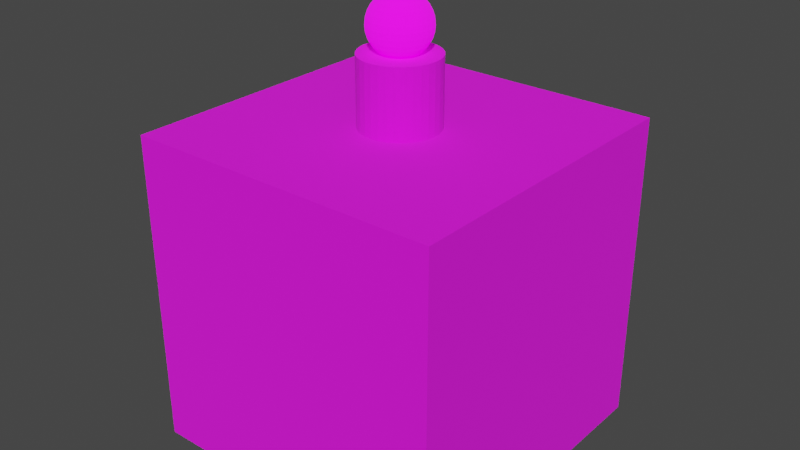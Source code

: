 # Source: Cake.blend  (saved by Blender 2.92.15; exported with 4.5.12 LTS)
import bpy
from mathutils import Matrix  # noqa: F401  (used for matrix-valued properties, if any)

bpy.ops.wm.read_factory_settings(use_empty=True)
scene = bpy.context.scene
scene.name = 'Scene'

# ---- collections
col_collection = bpy.data.collections.new('Collection'); scene.collection.children.link(col_collection)

# ---- images (referenced by path relative to the original .blend; pixels are not part of the script)
import os
ASSET_DIR = os.environ.get("B2B_ASSET_DIR", "")  # directory of the original .blend (textures are referenced by path, not embedded)
HERE = os.path.dirname(os.path.abspath(__file__))  # packed textures are extracted next to this script under _unpacked/

def load_image(name, relpath, width, height, colorspace="sRGB"):
    """Load a texture the original file referenced (path relative to the .blend, or extracted next to this script)."""
    p = next((c for c in (os.path.join(HERE, relpath), os.path.join(ASSET_DIR, relpath)) if relpath and os.path.exists(c)), "")
    if p:
        img = bpy.data.images.load(p, check_existing=True)
        img.name = name
    else:  # same state as the original file: an image datablock whose file is absent (Cycles renders it pink)
        img = bpy.data.images.new(name, width, height)
        img.source = "FILE"
        img.filepath = "//" + (relpath or name)
    img.colorspace_settings.name = colorspace
    return img
img_colors_png = load_image('Colors.png', 'Colors.png', 1024, 1024, 'sRGB')

# ---- materials (node trees are filled in below, after node groups)
mat_colors = bpy.data.materials.new('Colors')
mat_colors.alpha_threshold = 0.0
mat_colors.line_color = (0.0, 0.0, 0.0, 1.0)
mat_colorsemissive = bpy.data.materials.new('ColorsEmissive')

# ---- material node trees
mat_colors.use_nodes = True; mat_colors.node_tree.nodes.clear()
_N = mat_colors.node_tree.nodes; _L = mat_colors.node_tree.links
n0 = _N.new('ShaderNodeOutputMaterial'); n0.name = 'Material Output'; n0.location = (300, 300)
n1 = _N.new('ShaderNodeBsdfPrincipled'); n1.name = 'Principled BSDF'; n1.location = (10, 300)
n1.distribution = 'GGX'
n1.subsurface_method = 'BURLEY'
n1.inputs[2].default_value = 1.0
n1.inputs[3].default_value = 1.45
n1.inputs[27].default_value = (0.0, 0.0, 0.0, 1.0)
n1.inputs[28].default_value = 1.0
n2 = _N.new('ShaderNodeTexImage'); n2.name = 'Image Texture'; n2.location = (-280, 275)
n2.image = img_colors_png
_L.new(n1.outputs[0], n0.inputs[0])
_L.new(n2.outputs[0], n1.inputs[0])
n0.is_active_output = True
mat_colorsemissive.use_nodes = True; mat_colorsemissive.node_tree.nodes.clear()
_N = mat_colorsemissive.node_tree.nodes; _L = mat_colorsemissive.node_tree.links
n0 = _N.new('ShaderNodeBsdfPrincipled'); n0.name = 'Principled BSDF'; n0.location = (10, 300)
n0.distribution = 'GGX'
n0.subsurface_method = 'BURLEY'
n0.inputs[2].default_value = 1.0
n0.inputs[3].default_value = 1.45
n0.inputs[28].default_value = 1.0
n1 = _N.new('ShaderNodeOutputMaterial'); n1.name = 'Material Output'; n1.location = (300, 300)
n2 = _N.new('ShaderNodeTexImage'); n2.name = 'Image Texture'; n2.location = (-280, -150)
n2.image = img_colors_png
n3 = _N.new('ShaderNodeTexImage'); n3.name = 'Image Texture.001'; n3.location = (-280, 275)
n3.image = img_colors_png
_L.new(n0.outputs[0], n1.inputs[0])
_L.new(n2.outputs[0], n0.inputs[27])
_L.new(n3.outputs[0], n0.inputs[0])
n1.is_active_output = True

# ---- world
world_world = bpy.data.worlds.new('World'); scene.world = world_world
world_world.use_nodes = True; world_world.node_tree.nodes.clear()
_N = world_world.node_tree.nodes; _L = world_world.node_tree.links
n0 = _N.new('ShaderNodeOutputWorld'); n0.name = 'World Output'; n0.location = (300, 300)
n1 = _N.new('ShaderNodeBackground'); n1.name = 'Background'; n1.location = (10, 300)
n1.inputs[0].default_value = (0.05088, 0.05088, 0.05088, 1.0)
_L.new(n1.outputs[0], n0.inputs[0])
n0.is_active_output = True
world_world.color = (0.05088, 0.05088, 0.05088)
world_world.use_sun_shadow = False
world_world.sun_shadow_jitter_overblur = 0.0

# ---- meshes
me_cube = bpy.data.meshes.new('Cube')
me_cube.from_pydata([(0.5, 0.5, 0.5), (0.5, 0.5, -0.5), (0.5, -0.5, 0.5), (0.5, -0.5, -0.5), (-0.5, 0.5, 0.5), (-0.5, 0.5, -0.5), (-0.5, -0.5, 0.5), (-0.5, -0.5, -0.5), (0.5, 0.5, -0.2776), (-0.5, -0.5, -0.2776), (0.5, -0.5, -0.2776), (-0.5, 0.5, -0.2776), (3.25e-08, 0.1215, 0.4689), (3.25e-08, 0.1215, 0.7119), (0.02371, 0.1192, 0.4689), (0.02371, 0.1192, 0.7119), (0.0465, 0.1123, 0.4689), (0.0465, 0.1123, 0.7119), (0.06751, 0.101, 0.4689), (0.06751, 0.101, 0.7119), (0.08592, 0.08592, 0.4689), (0.08592, 0.08592, 0.7119), (0.101, 0.06751, 0.4689), (0.101, 0.06751, 0.7119), (0.1123, 0.0465, 0.4689), (0.1123, 0.0465, 0.7119), (0.1192, 0.02371, 0.4689), (0.1192, 0.02371, 0.7119), (0.1215, 1.199e-07, 0.4689), (0.1215, 1.199e-07, 0.7119), (0.1192, -0.02371, 0.4689), (0.1192, -0.02371, 0.7119), (0.1123, -0.0465, 0.4689), (0.1123, -0.0465, 0.7119), (0.101, -0.06751, 0.4689), (0.101, -0.06751, 0.7119), (0.08592, -0.08592, 0.4689), (0.08592, -0.08592, 0.7119), (0.06751, -0.101, 0.4689), (0.06751, -0.101, 0.7119), (0.0465, -0.1123, 0.4689), (0.0465, -0.1123, 0.7119), (0.02371, -0.1192, 0.4689), (0.02371, -0.1192, 0.7119), (-7.089e-09, -0.1215, 0.4689), (-7.089e-09, -0.1215, 0.7119), (-0.02371, -0.1192, 0.4689), (-0.02371, -0.1192, 0.7119), (-0.0465, -0.1123, 0.4689), (-0.0465, -0.1123, 0.7119), (-0.06751, -0.101, 0.4689), (-0.06751, -0.101, 0.7119), (-0.08592, -0.08592, 0.4689), (-0.08592, -0.08592, 0.7119), (-0.101, -0.06751, 0.4689), (-0.101, -0.06751, 0.7119), (-0.1123, -0.0465, 0.4689), (-0.1123, -0.0465, 0.7119), (-0.1192, -0.02371, 0.4689), (-0.1192, -0.02371, 0.7119), (-0.1215, 2.28e-07, 0.4689), (-0.1215, 2.28e-07, 0.7119), (-0.1192, 0.02371, 0.4689), (-0.1192, 0.02371, 0.7119), (-0.1123, 0.0465, 0.4689), (-0.1123, 0.0465, 0.7119), (-0.101, 0.06751, 0.4689), (-0.101, 0.06751, 0.7119), (-0.08592, 0.08592, 0.4689), (-0.08592, 0.08592, 0.7119), (-0.06751, 0.101, 0.4689), (-0.06751, 0.101, 0.7119), (-0.0465, 0.1123, 0.4689), (-0.0465, 0.1123, 0.7119), (-0.02371, 0.1192, 0.4689), (-0.02371, 0.1192, 0.7119), (4.257e-08, 0.01854, 0.8837), (4.257e-08, 0.03637, 0.8783), (4.257e-08, 0.05279, 0.8695), (4.257e-08, 0.06719, 0.8577), (4.257e-08, 0.07901, 0.8433), (4.257e-08, 0.08779, 0.8268), (4.257e-08, 0.0932, 0.809), (4.257e-08, 0.09503, 0.7905), (4.257e-08, 0.0932, 0.7719), (4.257e-08, 0.05279, 0.7114), (0.003617, 0.01818, 0.8837), (0.007095, 0.03567, 0.8783), (0.0103, 0.05178, 0.8695), (0.01311, 0.0659, 0.8577), (0.01541, 0.07749, 0.8433), (0.01713, 0.08611, 0.8268), (0.01818, 0.09141, 0.809), (0.01854, 0.0932, 0.7905), (0.01818, 0.09141, 0.7719), (0.01713, 0.08611, 0.7541), (0.01541, 0.07749, 0.7377), (0.01311, 0.0659, 0.7233), (0.0103, 0.05178, 0.7114), (0.007095, 0.03567, 0.7027), (0.003617, 0.01818, 0.6973), (0.007095, 0.01713, 0.8837), (0.01392, 0.0336, 0.8783), (0.0202, 0.04878, 0.8695), (0.02571, 0.06208, 0.8577), (0.03024, 0.073, 0.8433), (0.0336, 0.08111, 0.8268), (0.03567, 0.08611, 0.809), (0.03637, 0.08779, 0.7905), (0.03567, 0.08611, 0.7719), (0.0336, 0.08111, 0.7541), (0.03024, 0.073, 0.7377), (0.02571, 0.06208, 0.7233), (0.0202, 0.04878, 0.7114), (0.01392, 0.0336, 0.7027), (0.007095, 0.01713, 0.6973), (0.0103, 0.01541, 0.8837), (0.0202, 0.03024, 0.8783), (0.02933, 0.0439, 0.8695), (0.03733, 0.05587, 0.8577), (0.0439, 0.0657, 0.8433), (0.04878, 0.073, 0.8268), (0.05178, 0.07749, 0.809), (0.05279, 0.07901, 0.7905), (0.05178, 0.07749, 0.7719), (0.04878, 0.073, 0.7541), (0.0439, 0.0657, 0.7377), (0.03733, 0.05587, 0.7233), (0.02933, 0.0439, 0.7114), (0.0202, 0.03024, 0.7027), (0.0103, 0.01541, 0.6973), (0.01311, 0.01311, 0.8837), (0.02571, 0.02571, 0.8783), (0.03733, 0.03733, 0.8695), (0.04751, 0.04751, 0.8577), (0.05587, 0.05587, 0.8433), (0.06208, 0.06208, 0.8268), (0.0659, 0.0659, 0.809), (0.0672, 0.06719, 0.7905), (0.0659, 0.0659, 0.7719), (0.06208, 0.06208, 0.7541), (0.05587, 0.05587, 0.7377), (0.04751, 0.04751, 0.7233), (0.03733, 0.03733, 0.7114), (0.02571, 0.02571, 0.7027), (0.01311, 0.01311, 0.6973), (0.01541, 0.0103, 0.8837), (0.03024, 0.0202, 0.8783), (0.0439, 0.02933, 0.8695), (0.05587, 0.03733, 0.8577), (0.0657, 0.0439, 0.8433), (0.073, 0.04878, 0.8268), (0.07749, 0.05178, 0.809), (0.07901, 0.05279, 0.7905), (0.07749, 0.05178, 0.7719), (0.073, 0.04878, 0.7541), (0.0657, 0.0439, 0.7377), (0.05587, 0.03733, 0.7233), (0.0439, 0.02933, 0.7114), (0.03024, 0.0202, 0.7027), (0.01541, 0.0103, 0.6973), (0.01713, 0.007094, 0.8837), (0.0336, 0.01392, 0.8783), (0.04878, 0.0202, 0.8695), (0.06208, 0.02571, 0.8577), (0.073, 0.03024, 0.8433), (0.08111, 0.0336, 0.8268), (0.08611, 0.03567, 0.809), (0.08779, 0.03637, 0.7905), (0.08611, 0.03567, 0.7719), (0.08111, 0.0336, 0.7541), (0.073, 0.03024, 0.7377), (0.06208, 0.02571, 0.7233), (0.04878, 0.0202, 0.7114), (0.0336, 0.01392, 0.7027), (0.01713, 0.007094, 0.6973), (0.01818, 0.003617, 0.8837), (0.03567, 0.007094, 0.8783), (0.05178, 0.0103, 0.8695), (0.0659, 0.01311, 0.8577), (0.07749, 0.01541, 0.8433), (0.08611, 0.01713, 0.8268), (0.09141, 0.01818, 0.809), (0.0932, 0.01854, 0.7905), (0.09141, 0.01818, 0.7719), (0.08611, 0.01713, 0.7541), (0.07749, 0.01541, 0.7377), (0.0659, 0.01311, 0.7233), (0.05178, 0.0103, 0.7114), (0.03567, 0.007094, 0.7027), (0.01818, 0.003617, 0.6973), (0.01854, -1.126e-07, 0.8837), (0.03637, -1.119e-07, 0.8783), (0.05279, -1.112e-07, 0.8695), (0.0672, -1.119e-07, 0.8577), (0.07901, -1.133e-07, 0.8433), (0.08779, -1.076e-07, 0.8268), (0.0932, -1.19e-07, 0.809), (0.09503, -1.175e-07, 0.7905), (0.0932, -1.19e-07, 0.7719), (0.08779, -1.034e-07, 0.7541), (0.07901, -1.133e-07, 0.7377), (0.0672, -1.119e-07, 0.7233), (0.05279, -1.14e-07, 0.7114), (0.03637, -1.105e-07, 0.7027), (0.01854, -1.108e-07, 0.6973), (0.01818, -0.003617, 0.8837), (0.03567, -0.007095, 0.8783), (0.05178, -0.0103, 0.8695), (0.0659, -0.01311, 0.8577), (0.07749, -0.01541, 0.8433), (0.08611, -0.01713, 0.8268), (0.09141, -0.01818, 0.809), (0.0932, -0.01854, 0.7905), (0.09141, -0.01818, 0.7719), (0.08611, -0.01713, 0.7541), (0.07749, -0.01541, 0.7377), (0.0659, -0.01311, 0.7233), (0.05178, -0.0103, 0.7114), (0.03567, -0.007095, 0.7027), (0.01818, -0.003617, 0.6973), (0.01713, -0.007095, 0.8837), (0.0336, -0.01392, 0.8783), (0.04878, -0.0202, 0.8695), (0.06208, -0.02571, 0.8577), (0.073, -0.03024, 0.8433), (0.08111, -0.0336, 0.8268), (0.08611, -0.03567, 0.809), (0.08779, -0.03637, 0.7905), (0.08611, -0.03567, 0.7719), (0.08111, -0.0336, 0.7541), (0.073, -0.03024, 0.7377), (0.06208, -0.02571, 0.7233), (0.04878, -0.0202, 0.7114), (0.0336, -0.01392, 0.7027), (0.01713, -0.007095, 0.6973), (0.01541, -0.0103, 0.8837), (0.03024, -0.0202, 0.8783), (0.0439, -0.02933, 0.8695), (0.05587, -0.03733, 0.8577), (0.0657, -0.0439, 0.8433), (0.073, -0.04878, 0.8268), (0.07749, -0.05178, 0.809), (0.07901, -0.05279, 0.7905), (0.07749, -0.05178, 0.7719), (0.073, -0.04878, 0.7541), (0.0657, -0.0439, 0.7377), (0.05587, -0.03733, 0.7233), (0.0439, -0.02933, 0.7114), (0.03024, -0.0202, 0.7027), (0.01541, -0.0103, 0.6973), (0.01311, -0.01311, 0.8837), (0.02571, -0.02571, 0.8783), (0.03733, -0.03733, 0.8695), (0.04751, -0.04751, 0.8577), (0.05587, -0.05587, 0.8433), (0.06208, -0.06208, 0.8268), (0.0659, -0.0659, 0.809), (0.0672, -0.0672, 0.7905), (0.0659, -0.0659, 0.7719), (0.06208, -0.06208, 0.7541), (0.05587, -0.05587, 0.7377), (0.04751, -0.04751, 0.7233), (0.03733, -0.03733, 0.7114), (0.02571, -0.02571, 0.7027), (0.01311, -0.01311, 0.6973), (0.0103, -0.01541, 0.8837), (0.0202, -0.03024, 0.8783), (0.02933, -0.0439, 0.8695), (0.03733, -0.05587, 0.8577), (0.0439, -0.0657, 0.8433), (0.04878, -0.073, 0.8268), (0.05178, -0.07749, 0.809), (0.05279, -0.07901, 0.7905), (0.05178, -0.07749, 0.7719), (0.04878, -0.073, 0.7541), (0.0439, -0.0657, 0.7377), (0.03733, -0.05587, 0.7233), (0.02933, -0.0439, 0.7114), (0.0202, -0.03024, 0.7027), (0.0103, -0.01541, 0.6973), (4.257e-08, -1.125e-07, 0.6954), (0.007095, -0.01713, 0.8837), (0.01392, -0.0336, 0.8783), (0.0202, -0.04878, 0.8695), (0.02571, -0.06208, 0.8577), (0.03024, -0.073, 0.8433), (0.0336, -0.08111, 0.8268), (0.03567, -0.08611, 0.809), (0.03637, -0.08779, 0.7905), (0.03567, -0.08611, 0.7719), (0.0336, -0.08111, 0.7541), (0.03024, -0.073, 0.7377), (0.02571, -0.06208, 0.7233), (0.0202, -0.04878, 0.7114), (0.01392, -0.0336, 0.7027), (0.007095, -0.01713, 0.6973), (0.003617, -0.01818, 0.8837), (0.007095, -0.03567, 0.8783), (0.0103, -0.05178, 0.8695), (0.01311, -0.0659, 0.8577), (0.01541, -0.07749, 0.8433), (0.01713, -0.08611, 0.8268), (0.01818, -0.09141, 0.809), (0.01854, -0.0932, 0.7905), (0.01818, -0.09141, 0.7719), (0.01713, -0.08611, 0.7541), (0.01541, -0.07749, 0.7377), (0.01311, -0.0659, 0.7233), (0.0103, -0.05178, 0.7114), (0.007095, -0.03567, 0.7027), (0.003617, -0.01818, 0.6973), (4.188e-08, -0.01854, 0.8837), (4.649e-08, -0.03637, 0.8783), (4.507e-08, -0.05279, 0.8695), (4.011e-08, -0.0672, 0.8577), (3.445e-08, -0.07901, 0.8433), (4.861e-08, -0.08779, 0.8268), (3.445e-08, -0.0932, 0.809), (3.303e-08, -0.09503, 0.7905), (3.445e-08, -0.0932, 0.7719), (4.861e-08, -0.08779, 0.7541), (3.445e-08, -0.07901, 0.7377), (4.011e-08, -0.0672, 0.7233), (4.153e-08, -0.05279, 0.7114), (4.295e-08, -0.03637, 0.7027), (4.295e-08, -0.01854, 0.6973), (-0.003617, -0.01818, 0.8837), (-0.007095, -0.03567, 0.8783), (-0.0103, -0.05178, 0.8695), (-0.01311, -0.0659, 0.8577), (-0.01541, -0.07749, 0.8433), (-0.01713, -0.08611, 0.8268), (-0.01818, -0.09141, 0.809), (-0.01854, -0.0932, 0.7905), (-0.01818, -0.09141, 0.7719), (-0.01713, -0.08611, 0.7541), (-0.01541, -0.07749, 0.7377), (-0.01311, -0.0659, 0.7233), (-0.0103, -0.05178, 0.7114), (-0.007095, -0.03567, 0.7027), (-0.003617, -0.01818, 0.6973), (-0.007095, -0.01713, 0.8837), (-0.01392, -0.0336, 0.8783), (-0.0202, -0.04878, 0.8695), (-0.02571, -0.06208, 0.8577), (-0.03024, -0.073, 0.8433), (-0.0336, -0.08111, 0.8268), (-0.03567, -0.08611, 0.809), (-0.03637, -0.08779, 0.7905), (-0.03567, -0.08611, 0.7719), (-0.0336, -0.08111, 0.7541), (-0.03024, -0.073, 0.7377), (-0.02571, -0.06208, 0.7233), (-0.0202, -0.04878, 0.7114), (-0.01392, -0.0336, 0.7027), (-0.007095, -0.01713, 0.6973), (-0.0103, -0.01541, 0.8837), (-0.0202, -0.03024, 0.8783), (-0.02933, -0.0439, 0.8695), (-0.03733, -0.05587, 0.8577), (-0.0439, -0.0657, 0.8433), (-0.04878, -0.073, 0.8268), (-0.05178, -0.07749, 0.809), (-0.05279, -0.07901, 0.7905), (-0.05178, -0.07749, 0.7719), (-0.04878, -0.073, 0.7541), (-0.0439, -0.0657, 0.7377), (-0.03733, -0.05587, 0.7233), (-0.02933, -0.0439, 0.7114), (-0.0202, -0.03024, 0.7027), (-0.0103, -0.01541, 0.6973), (2.067e-08, -1.344e-07, 0.8855), (-0.01311, -0.01311, 0.8837), (-0.02571, -0.02571, 0.8783), (-0.03733, -0.03733, 0.8695), (-0.04751, -0.04751, 0.8577), (-0.05587, -0.05587, 0.8433), (-0.06208, -0.06208, 0.8268), (-0.0659, -0.0659, 0.809), (-0.0672, -0.0672, 0.7905), (-0.0659, -0.0659, 0.7719), (-0.06208, -0.06208, 0.7541), (-0.05587, -0.05587, 0.7377), (-0.04751, -0.04751, 0.7233), (-0.03733, -0.03733, 0.7114), (-0.02571, -0.02571, 0.7027), (-0.01311, -0.01311, 0.6973), (-0.01541, -0.0103, 0.8837), (-0.03024, -0.0202, 0.8783), (-0.0439, -0.02933, 0.8695), (-0.05587, -0.03733, 0.8577), (-0.0657, -0.0439, 0.8433), (-0.073, -0.04878, 0.8268), (-0.07749, -0.05178, 0.809), (-0.07901, -0.05279, 0.7905), (-0.07749, -0.05178, 0.7719), (-0.073, -0.04878, 0.7541), (-0.0657, -0.0439, 0.7377), (-0.05587, -0.03733, 0.7233), (-0.0439, -0.02933, 0.7114), (-0.03024, -0.0202, 0.7027), (-0.01541, -0.0103, 0.6973), (-0.01713, -0.007095, 0.8837), (-0.0336, -0.01392, 0.8783), (-0.04878, -0.0202, 0.8695), (-0.06208, -0.02571, 0.8577), (-0.073, -0.03024, 0.8433), (-0.08111, -0.0336, 0.8268), (-0.08611, -0.03567, 0.809), (-0.08779, -0.03637, 0.7905), (-0.08611, -0.03567, 0.7719), (-0.08111, -0.0336, 0.7541), (-0.073, -0.03024, 0.7377), (-0.06208, -0.02571, 0.7233), (-0.04878, -0.0202, 0.7114), (-0.0336, -0.01392, 0.7027), (-0.01713, -0.007095, 0.6973), (-0.01818, -0.003617, 0.8837), (-0.03567, -0.007095, 0.8783), (-0.05178, -0.0103, 0.8695), (-0.0659, -0.01311, 0.8577), (-0.07749, -0.01541, 0.8433), (-0.08611, -0.01713, 0.8268), (-0.09141, -0.01818, 0.809), (-0.0932, -0.01854, 0.7905), (-0.09141, -0.01818, 0.7719), (-0.08611, -0.01713, 0.7541), (-0.07749, -0.01541, 0.7377), (-0.0659, -0.01311, 0.7233), (-0.05178, -0.0103, 0.7114), (-0.03567, -0.007095, 0.7027), (-0.01818, -0.003617, 0.6973), (-0.01854, -1.112e-07, 0.8837), (-0.03637, -1.083e-07, 0.8783), (-0.05279, -1.083e-07, 0.8695), (-0.0672, -9.913e-08, 0.8577), (-0.07901, -9.488e-08, 0.8433), (-0.08779, -1.119e-07, 0.8268), (-0.0932, -9.063e-08, 0.809), (-0.09503, -9.488e-08, 0.7905), (-0.0932, -9.063e-08, 0.7719), (-0.08779, -1.119e-07, 0.7541), (-0.07901, -9.488e-08, 0.7377), (-0.0672, -9.913e-08, 0.7233), (-0.05279, -1.062e-07, 0.7114), (-0.03637, -1.055e-07, 0.7027), (-0.01854, -1.115e-07, 0.6973), (-0.01818, 0.003617, 0.8837), (-0.03567, 0.007094, 0.8783), (-0.05178, 0.0103, 0.8695), (-0.0659, 0.01311, 0.8577), (-0.07749, 0.01541, 0.8433), (-0.08611, 0.01713, 0.8268), (-0.09141, 0.01818, 0.809), (-0.0932, 0.01854, 0.7905), (-0.09141, 0.01818, 0.7719), (-0.08611, 0.01713, 0.7541), (-0.07749, 0.01541, 0.7377), (-0.0659, 0.01311, 0.7233), (-0.05178, 0.0103, 0.7114), (-0.03567, 0.007094, 0.7027), (-0.01818, 0.003617, 0.6973), (-0.01713, 0.007094, 0.8837), (-0.0336, 0.01392, 0.8783), (-0.04878, 0.0202, 0.8695), (-0.06208, 0.02571, 0.8577), (-0.073, 0.03024, 0.8433), (-0.08111, 0.0336, 0.8268), (-0.08611, 0.03567, 0.809), (-0.08779, 0.03637, 0.7905), (-0.08611, 0.03567, 0.7719), (-0.08111, 0.0336, 0.7541), (-0.073, 0.03024, 0.7377), (-0.06208, 0.02571, 0.7233), (-0.04878, 0.0202, 0.7114), (-0.0336, 0.01392, 0.7027), (-0.01713, 0.007094, 0.6973), (-0.01541, 0.0103, 0.8837), (-0.03024, 0.0202, 0.8783), (-0.0439, 0.02933, 0.8695), (-0.05587, 0.03733, 0.8577), (-0.0657, 0.0439, 0.8433), (-0.073, 0.04878, 0.8268), (-0.07749, 0.05178, 0.809), (-0.07901, 0.05279, 0.7905), (-0.07749, 0.05178, 0.7719), (-0.073, 0.04878, 0.7541), (-0.0657, 0.0439, 0.7377), (-0.05587, 0.03733, 0.7233), (-0.0439, 0.02933, 0.7114), (-0.03024, 0.0202, 0.7027), (-0.01541, 0.0103, 0.6973), (-0.01311, 0.01311, 0.8837), (-0.02571, 0.02571, 0.8783), (-0.03733, 0.03733, 0.8695), (-0.04751, 0.04751, 0.8577), (-0.05587, 0.05587, 0.8433), (-0.06208, 0.06208, 0.8268), (-0.0659, 0.0659, 0.809), (-0.06719, 0.06719, 0.7905), (-0.0659, 0.0659, 0.7719), (-0.06208, 0.06208, 0.7541), (-0.05587, 0.05587, 0.7377), (-0.04751, 0.04751, 0.7233), (-0.03733, 0.03733, 0.7114), (-0.02571, 0.02571, 0.7027), (-0.01311, 0.01311, 0.6973), (-0.0103, 0.01541, 0.8837), (-0.0202, 0.03024, 0.8783), (-0.02933, 0.0439, 0.8695), (-0.03733, 0.05587, 0.8577), (-0.0439, 0.0657, 0.8433), (-0.04878, 0.073, 0.8268), (-0.05178, 0.07749, 0.809), (-0.05279, 0.07901, 0.7905), (-0.05178, 0.07749, 0.7719), (-0.04878, 0.073, 0.7541), (-0.0439, 0.0657, 0.7377), (-0.03733, 0.05587, 0.7233), (-0.02933, 0.0439, 0.7114), (-0.0202, 0.03024, 0.7027), (-0.0103, 0.01541, 0.6973), (-0.007095, 0.01713, 0.8837), (-0.01392, 0.0336, 0.8783), (-0.0202, 0.04878, 0.8695), (-0.02571, 0.06208, 0.8577), (-0.03024, 0.073, 0.8433), (-0.0336, 0.08111, 0.8268), (-0.03567, 0.08611, 0.809), (-0.03637, 0.08779, 0.7905), (-0.03567, 0.08611, 0.7719), (-0.0336, 0.08111, 0.7541), (-0.03024, 0.073, 0.7377), (-0.02571, 0.06208, 0.7233), (-0.0202, 0.04878, 0.7114), (-0.01392, 0.0336, 0.7027), (-0.007095, 0.01713, 0.6973), (-0.003617, 0.01818, 0.8837), (-0.007095, 0.03567, 0.8783), (-0.0103, 0.05178, 0.8695), (-0.01311, 0.0659, 0.8577), (-0.01541, 0.07749, 0.8433), (-0.01713, 0.08611, 0.8268), (-0.01818, 0.09141, 0.809), (-0.01854, 0.0932, 0.7905), (-0.01818, 0.09141, 0.7719), (-0.01713, 0.08611, 0.7541), (-0.01541, 0.07749, 0.7377), (-0.01311, 0.0659, 0.7233), (-0.0103, 0.05178, 0.7114), (-0.007095, 0.03567, 0.7027), (-0.003617, 0.01818, 0.6973), (4.861e-08, 0.08779, 0.7541), (6.843e-08, 0.07901, 0.7377), (5.711e-08, 0.06719, 0.7233), (5.003e-08, 0.03637, 0.7027), (4.401e-08, 0.01854, 0.6973)], [], [(0, 4, 6, 2), (10, 2, 6, 9), (9, 6, 4, 11), (5, 1, 3, 7), (8, 0, 2, 10), (11, 4, 0, 8), (5, 11, 8, 1), (1, 8, 10, 3), (7, 9, 11, 5), (3, 10, 9, 7), (12, 13, 15, 14), (14, 15, 17, 16), (16, 17, 19, 18), (18, 19, 21, 20), (20, 21, 23, 22), (22, 23, 25, 24), (24, 25, 27, 26), (26, 27, 29, 28), (28, 29, 31, 30), (30, 31, 33, 32), (32, 33, 35, 34), (34, 35, 37, 36), (36, 37, 39, 38), (38, 39, 41, 40), (40, 41, 43, 42), (42, 43, 45, 44), (44, 45, 47, 46), (46, 47, 49, 48), (48, 49, 51, 50), (50, 51, 53, 52), (52, 53, 55, 54), (54, 55, 57, 56), (56, 57, 59, 58), (58, 59, 61, 60), (60, 61, 63, 62), (62, 63, 65, 64), (64, 65, 67, 66), (66, 67, 69, 68), (68, 69, 71, 70), (70, 71, 73, 72), (15, 13, 75, 73, 71, 69, 67, 65, 63, 61, 59, 57, 55, 53, 51, 49, 47, 45, 43, 41, 39, 37, 35, 33, 31, 29, 27, 25, 23, 21, 19, 17), (72, 73, 75, 74), (74, 75, 13, 12), (12, 14, 16, 18, 20, 22, 24, 26, 28, 30, 32, 34, 36, 38, 40, 42, 44, 46, 48, 50, 52, 54, 56, 58, 60, 62, 64, 66, 68, 70, 72, 74), (556, 85, 98, 99), (82, 81, 91, 92), (557, 556, 99, 100), (83, 82, 92, 93), (76, 372, 86), (281, 557, 100), (84, 83, 93, 94), (77, 76, 86, 87), (553, 84, 94, 95), (78, 77, 87, 88), (554, 553, 95, 96), (79, 78, 88, 89), (555, 554, 96, 97), (80, 79, 89, 90), (85, 555, 97, 98), (81, 80, 90, 91), (98, 97, 112, 113), (91, 90, 105, 106), (99, 98, 113, 114), (92, 91, 106, 107), (100, 99, 114, 115), (93, 92, 107, 108), (86, 372, 101), (281, 100, 115), (94, 93, 108, 109), (87, 86, 101, 102), (95, 94, 109, 110), (88, 87, 102, 103), (96, 95, 110, 111), (89, 88, 103, 104), (97, 96, 111, 112), (90, 89, 104, 105), (102, 101, 116, 117), (110, 109, 124, 125), (103, 102, 117, 118), (111, 110, 125, 126), (104, 103, 118, 119), (112, 111, 126, 127), (105, 104, 119, 120), (113, 112, 127, 128), (106, 105, 120, 121), (114, 113, 128, 129), (107, 106, 121, 122), (115, 114, 129, 130), (108, 107, 122, 123), (101, 372, 116), (281, 115, 130), (109, 108, 123, 124), (121, 120, 135, 136), (129, 128, 143, 144), (122, 121, 136, 137), (130, 129, 144, 145), (123, 122, 137, 138), (116, 372, 131), (281, 130, 145), (124, 123, 138, 139), (117, 116, 131, 132), (125, 124, 139, 140), (118, 117, 132, 133), (126, 125, 140, 141), (119, 118, 133, 134), (127, 126, 141, 142), (120, 119, 134, 135), (128, 127, 142, 143), (140, 139, 154, 155), (133, 132, 147, 148), (141, 140, 155, 156), (134, 133, 148, 149), (142, 141, 156, 157), (135, 134, 149, 150), (143, 142, 157, 158), (136, 135, 150, 151), (144, 143, 158, 159), (137, 136, 151, 152), (145, 144, 159, 160), (138, 137, 152, 153), (131, 372, 146), (281, 145, 160), (139, 138, 153, 154), (132, 131, 146, 147), (159, 158, 173, 174), (152, 151, 166, 167), (160, 159, 174, 175), (153, 152, 167, 168), (146, 372, 161), (281, 160, 175), (154, 153, 168, 169), (147, 146, 161, 162), (155, 154, 169, 170), (148, 147, 162, 163), (156, 155, 170, 171), (149, 148, 163, 164), (157, 156, 171, 172), (150, 149, 164, 165), (158, 157, 172, 173), (151, 150, 165, 166), (163, 162, 177, 178), (171, 170, 185, 186), (164, 163, 178, 179), (172, 171, 186, 187), (165, 164, 179, 180), (173, 172, 187, 188), (166, 165, 180, 181), (174, 173, 188, 189), (167, 166, 181, 182), (175, 174, 189, 190), (168, 167, 182, 183), (161, 372, 176), (281, 175, 190), (169, 168, 183, 184), (162, 161, 176, 177), (170, 169, 184, 185), (182, 181, 196, 197), (190, 189, 204, 205), (183, 182, 197, 198), (176, 372, 191), (281, 190, 205), (184, 183, 198, 199), (177, 176, 191, 192), (185, 184, 199, 200), (178, 177, 192, 193), (186, 185, 200, 201), (179, 178, 193, 194), (187, 186, 201, 202), (180, 179, 194, 195), (188, 187, 202, 203), (181, 180, 195, 196), (189, 188, 203, 204), (201, 200, 215, 216), (194, 193, 208, 209), (202, 201, 216, 217), (195, 194, 209, 210), (203, 202, 217, 218), (196, 195, 210, 211), (204, 203, 218, 219), (197, 196, 211, 212), (205, 204, 219, 220), (198, 197, 212, 213), (191, 372, 206), (281, 205, 220), (199, 198, 213, 214), (192, 191, 206, 207), (200, 199, 214, 215), (193, 192, 207, 208), (220, 219, 234, 235), (213, 212, 227, 228), (206, 372, 221), (281, 220, 235), (214, 213, 228, 229), (207, 206, 221, 222), (215, 214, 229, 230), (208, 207, 222, 223), (216, 215, 230, 231), (209, 208, 223, 224), (217, 216, 231, 232), (210, 209, 224, 225), (218, 217, 232, 233), (211, 210, 225, 226), (219, 218, 233, 234), (212, 211, 226, 227), (232, 231, 246, 247), (225, 224, 239, 240), (233, 232, 247, 248), (226, 225, 240, 241), (234, 233, 248, 249), (227, 226, 241, 242), (235, 234, 249, 250), (228, 227, 242, 243), (221, 372, 236), (281, 235, 250), (229, 228, 243, 244), (222, 221, 236, 237), (230, 229, 244, 245), (223, 222, 237, 238), (231, 230, 245, 246), (224, 223, 238, 239), (236, 372, 251), (281, 250, 265), (244, 243, 258, 259), (237, 236, 251, 252), (245, 244, 259, 260), (238, 237, 252, 253), (246, 245, 260, 261), (239, 238, 253, 254), (247, 246, 261, 262), (240, 239, 254, 255), (248, 247, 262, 263), (241, 240, 255, 256), (249, 248, 263, 264), (242, 241, 256, 257), (250, 249, 264, 265), (243, 242, 257, 258), (255, 254, 269, 270), (263, 262, 277, 278), (256, 255, 270, 271), (264, 263, 278, 279), (257, 256, 271, 272), (265, 264, 279, 280), (258, 257, 272, 273), (251, 372, 266), (281, 265, 280), (259, 258, 273, 274), (252, 251, 266, 267), (260, 259, 274, 275), (253, 252, 267, 268), (261, 260, 275, 276), (254, 253, 268, 269), (262, 261, 276, 277), (274, 273, 289, 290), (267, 266, 282, 283), (275, 274, 290, 291), (268, 267, 283, 284), (276, 275, 291, 292), (269, 268, 284, 285), (277, 276, 292, 293), (270, 269, 285, 286), (278, 277, 293, 294), (271, 270, 286, 287), (279, 278, 294, 295), (272, 271, 287, 288), (280, 279, 295, 296), (273, 272, 288, 289), (266, 372, 282), (281, 280, 296), (294, 293, 308, 309), (287, 286, 301, 302), (295, 294, 309, 310), (288, 287, 302, 303), (296, 295, 310, 311), (289, 288, 303, 304), (282, 372, 297), (281, 296, 311), (290, 289, 304, 305), (283, 282, 297, 298), (291, 290, 305, 306), (284, 283, 298, 299), (292, 291, 306, 307), (285, 284, 299, 300), (293, 292, 307, 308), (286, 285, 300, 301), (298, 297, 312, 313), (306, 305, 320, 321), (299, 298, 313, 314), (307, 306, 321, 322), (300, 299, 314, 315), (308, 307, 322, 323), (301, 300, 315, 316), (309, 308, 323, 324), (302, 301, 316, 317), (310, 309, 324, 325), (303, 302, 317, 318), (311, 310, 325, 326), (304, 303, 318, 319), (297, 372, 312), (281, 311, 326), (305, 304, 319, 320), (317, 316, 331, 332), (325, 324, 339, 340), (318, 317, 332, 333), (326, 325, 340, 341), (319, 318, 333, 334), (312, 372, 327), (281, 326, 341), (320, 319, 334, 335), (313, 312, 327, 328), (321, 320, 335, 336), (314, 313, 328, 329), (322, 321, 336, 337), (315, 314, 329, 330), (323, 322, 337, 338), (316, 315, 330, 331), (324, 323, 338, 339), (336, 335, 350, 351), (329, 328, 343, 344), (337, 336, 351, 352), (330, 329, 344, 345), (338, 337, 352, 353), (331, 330, 345, 346), (339, 338, 353, 354), (332, 331, 346, 347), (340, 339, 354, 355), (333, 332, 347, 348), (341, 340, 355, 356), (334, 333, 348, 349), (327, 372, 342), (281, 341, 356), (335, 334, 349, 350), (328, 327, 342, 343), (355, 354, 369, 370), (348, 347, 362, 363), (356, 355, 370, 371), (349, 348, 363, 364), (342, 372, 357), (281, 356, 371), (350, 349, 364, 365), (343, 342, 357, 358), (351, 350, 365, 366), (344, 343, 358, 359), (352, 351, 366, 367), (345, 344, 359, 360), (353, 352, 367, 368), (346, 345, 360, 361), (354, 353, 368, 369), (347, 346, 361, 362), (367, 366, 382, 383), (360, 359, 375, 376), (368, 367, 383, 384), (361, 360, 376, 377), (369, 368, 384, 385), (362, 361, 377, 378), (370, 369, 385, 386), (363, 362, 378, 379), (371, 370, 386, 387), (364, 363, 379, 380), (357, 372, 373), (281, 371, 387), (365, 364, 380, 381), (358, 357, 373, 374), (366, 365, 381, 382), (359, 358, 374, 375), (387, 386, 401, 402), (380, 379, 394, 395), (373, 372, 388), (281, 387, 402), (381, 380, 395, 396), (374, 373, 388, 389), (382, 381, 396, 397), (375, 374, 389, 390), (383, 382, 397, 398), (376, 375, 390, 391), (384, 383, 398, 399), (377, 376, 391, 392), (385, 384, 399, 400), (378, 377, 392, 393), (386, 385, 400, 401), (379, 378, 393, 394), (391, 390, 405, 406), (399, 398, 413, 414), (392, 391, 406, 407), (400, 399, 414, 415), (393, 392, 407, 408), (401, 400, 415, 416), (394, 393, 408, 409), (402, 401, 416, 417), (395, 394, 409, 410), (388, 372, 403), (281, 402, 417), (396, 395, 410, 411), (389, 388, 403, 404), (397, 396, 411, 412), (390, 389, 404, 405), (398, 397, 412, 413), (410, 409, 424, 425), (403, 372, 418), (281, 417, 432), (411, 410, 425, 426), (404, 403, 418, 419), (412, 411, 426, 427), (405, 404, 419, 420), (413, 412, 427, 428), (406, 405, 420, 421), (414, 413, 428, 429), (407, 406, 421, 422), (415, 414, 429, 430), (408, 407, 422, 423), (416, 415, 430, 431), (409, 408, 423, 424), (417, 416, 431, 432), (429, 428, 443, 444), (422, 421, 436, 437), (430, 429, 444, 445), (423, 422, 437, 438), (431, 430, 445, 446), (424, 423, 438, 439), (432, 431, 446, 447), (425, 424, 439, 440), (418, 372, 433), (281, 432, 447), (426, 425, 440, 441), (419, 418, 433, 434), (427, 426, 441, 442), (420, 419, 434, 435), (428, 427, 442, 443), (421, 420, 435, 436), (433, 372, 448), (281, 447, 462), (441, 440, 455, 456), (434, 433, 448, 449), (442, 441, 456, 457), (435, 434, 449, 450), (443, 442, 457, 458), (436, 435, 450, 451), (444, 443, 458, 459), (437, 436, 451, 452), (445, 444, 459, 460), (438, 437, 452, 453), (446, 445, 460, 461), (439, 438, 453, 454), (447, 446, 461, 462), (440, 439, 454, 455), (452, 451, 466, 467), (460, 459, 474, 475), (453, 452, 467, 468), (461, 460, 475, 476), (454, 453, 468, 469), (462, 461, 476, 477), (455, 454, 469, 470), (448, 372, 463), (281, 462, 477), (456, 455, 470, 471), (449, 448, 463, 464), (457, 456, 471, 472), (450, 449, 464, 465), (458, 457, 472, 473), (451, 450, 465, 466), (459, 458, 473, 474), (471, 470, 485, 486), (464, 463, 478, 479), (472, 471, 486, 487), (465, 464, 479, 480), (473, 472, 487, 488), (466, 465, 480, 481), (474, 473, 488, 489), (467, 466, 481, 482), (475, 474, 489, 490), (468, 467, 482, 483), (476, 475, 490, 491), (469, 468, 483, 484), (477, 476, 491, 492), (470, 469, 484, 485), (463, 372, 478), (281, 477, 492), (490, 489, 504, 505), (483, 482, 497, 498), (491, 490, 505, 506), (484, 483, 498, 499), (492, 491, 506, 507), (485, 484, 499, 500), (478, 372, 493), (281, 492, 507), (486, 485, 500, 501), (479, 478, 493, 494), (487, 486, 501, 502), (480, 479, 494, 495), (488, 487, 502, 503), (481, 480, 495, 496), (489, 488, 503, 504), (482, 481, 496, 497), (502, 501, 516, 517), (495, 494, 509, 510), (503, 502, 517, 518), (496, 495, 510, 511), (504, 503, 518, 519), (497, 496, 511, 512), (505, 504, 519, 520), (498, 497, 512, 513), (506, 505, 520, 521), (499, 498, 513, 514), (507, 506, 521, 522), (500, 499, 514, 515), (493, 372, 508), (281, 507, 522), (501, 500, 515, 516), (494, 493, 508, 509), (521, 520, 535, 536), (514, 513, 528, 529), (522, 521, 536, 537), (515, 514, 529, 530), (508, 372, 523), (281, 522, 537), (516, 515, 530, 531), (509, 508, 523, 524), (517, 516, 531, 532), (510, 509, 524, 525), (518, 517, 532, 533), (511, 510, 525, 526), (519, 518, 533, 534), (512, 511, 526, 527), (520, 519, 534, 535), (513, 512, 527, 528), (525, 524, 539, 540), (533, 532, 547, 548), (526, 525, 540, 541), (534, 533, 548, 549), (527, 526, 541, 542), (535, 534, 549, 550), (528, 527, 542, 543), (536, 535, 550, 551), (529, 528, 543, 544), (537, 536, 551, 552), (530, 529, 544, 545), (523, 372, 538), (281, 537, 552), (531, 530, 545, 546), (524, 523, 538, 539), (532, 531, 546, 547), (544, 543, 81, 82), (552, 551, 556, 557), (545, 544, 82, 83), (538, 372, 76), (281, 552, 557), (546, 545, 83, 84), (539, 538, 76, 77), (547, 546, 84, 553), (540, 539, 77, 78), (548, 547, 553, 554), (541, 540, 78, 79), (549, 548, 554, 555), (542, 541, 79, 80), (550, 549, 555, 85), (543, 542, 80, 81), (551, 550, 85, 556)])
me_cube.polygons.foreach_set('material_index', [0, 0, 0, 0, 0, 0, 0, 0, 0, 0, 0, 0, 0, 0, 0, 0, 0, 0, 0, 0, 0, 0, 0, 0, 0, 0, 0, 0, 0, 0, 0, 0, 0, 0, 0, 0, 0, 0, 0, 0, 0, 0, 0, 0, 1, 1, 1, 1, 1, 1, 1, 1, 1, 1, 1, 1, 1, 1, 1, 1, 1, 1, 1, 1, 1, 1, 1, 1, 1, 1, 1, 1, 1, 1, 1, 1, 1, 1, 1, 1, 1, 1, 1, 1, 1, 1, 1, 1, 1, 1, 1, 1, 1, 1, 1, 1, 1, 1, 1, 1, 1, 1, 1, 1, 1, 1, 1, 1, 1, 1, 1, 1, 1, 1, 1, 1, 1, 1, 1, 1, 1, 1, 1, 1, 1, 1, 1, 1, 1, 1, 1, 1, 1, 1, 1, 1, 1, 1, 1, 1, 1, 1, 1, 1, 1, 1, 1, 1, 1, 1, 1, 1, 1, 1, 1, 1, 1, 1, 1, 1, 1, 1, 1, 1, 1, 1, 1, 1, 1, 1, 1, 1, 1, 1, 1, 1, 1, 1, 1, 1, 1, 1, 1, 1, 1, 1, 1, 1, 1, 1, 1, 1, 1, 1, 1, 1, 1, 1, 1, 1, 1, 1, 1, 1, 1, 1, 1, 1, 1, 1, 1, 1, 1, 1, 1, 1, 1, 1, 1, 1, 1, 1, 1, 1, 1, 1, 1, 1, 1, 1, 1, 1, 1, 1, 1, 1, 1, 1, 1, 1, 1, 1, 1, 1, 1, 1, 1, 1, 1, 1, 1, 1, 1, 1, 1, 1, 1, 1, 1, 1, 1, 1, 1, 1, 1, 1, 1, 1, 1, 1, 1, 1, 1, 1, 1, 1, 1, 1, 1, 1, 1, 1, 1, 1, 1, 1, 1, 1, 1, 1, 1, 1, 1, 1, 1, 1, 1, 1, 1, 1, 1, 1, 1, 1, 1, 1, 1, 1, 1, 1, 1, 1, 1, 1, 1, 1, 1, 1, 1, 1, 1, 1, 1, 1, 1, 1, 1, 1, 1, 1, 1, 1, 1, 1, 1, 1, 1, 1, 1, 1, 1, 1, 1, 1, 1, 1, 1, 1, 1, 1, 1, 1, 1, 1, 1, 1, 1, 1, 1, 1, 1, 1, 1, 1, 1, 1, 1, 1, 1, 1, 1, 1, 1, 1, 1, 1, 1, 1, 1, 1, 1, 1, 1, 1, 1, 1, 1, 1, 1, 1, 1, 1, 1, 1, 1, 1, 1, 1, 1, 1, 1, 1, 1, 1, 1, 1, 1, 1, 1, 1, 1, 1, 1, 1, 1, 1, 1, 1, 1, 1, 1, 1, 1, 1, 1, 1, 1, 1, 1, 1, 1, 1, 1, 1, 1, 1, 1, 1, 1, 1, 1, 1, 1, 1, 1, 1, 1, 1, 1, 1, 1, 1, 1, 1, 1, 1, 1, 1, 1, 1, 1, 1, 1, 1, 1, 1, 1, 1, 1, 1, 1, 1, 1, 1, 1, 1, 1, 1, 1, 1, 1, 1, 1, 1, 1, 1, 1, 1, 1, 1, 1, 1, 1, 1, 1, 1, 1, 1, 1, 1, 1, 1, 1, 1, 1, 1, 1, 1, 1, 1, 1, 1, 1, 1, 1, 1, 1, 1, 1, 1, 1, 1, 1, 1, 1, 1, 1, 1, 1, 1, 1, 1, 1, 1, 1, 1, 1, 1, 1, 1, 1, 1, 1, 1, 1, 1, 1, 1, 1, 1, 1, 1, 1, 1, 1, 1])
_uv = me_cube.uv_layers.new(name='UVMap')
_uv.uv.foreach_set('vector', [0.8317, 0.4877, 0.8317, 0.4877, 0.8317, 0.4877, 0.8317, 0.4877, 0.8317, 0.4877, 0.8317, 0.4877, 0.8317, 0.4877, 0.8317, 0.4877, 0.8317, 0.4877, 0.8317, 0.4877, 0.8317, 0.4877, 0.8317, 0.4877, 0.08127, 0.6153, 0.08127, 0.6153, 0.08127, 0.6153, 0.08127, 0.6153, 0.8317, 0.4877, 0.8317, 0.4877, 0.8317, 0.4877, 0.8317, 0.4877, 0.8317, 0.4877, 0.8317, 0.4877, 0.8317, 0.4877, 0.8317, 0.4877, 0.08127, 0.6153, 0.08127, 0.6153, 0.08127, 0.6153, 0.08127, 0.6153, 0.08127, 0.6153, 0.08127, 0.6153, 0.08127, 0.6153, 0.08127, 0.6153, 0.08127, 0.6153, 0.08127, 0.6153, 0.08127, 0.6153, 0.08127, 0.6153, 0.08127, 0.6153, 0.08127, 0.6153, 0.08127, 0.6153, 0.08127, 0.6153, 0.00254, 0.9955, 0.00254, 0.9955, 0.00254, 0.9955, 0.00254, 0.9955, 0.00254, 0.9955, 0.00254, 0.9955, 0.00254, 0.9955, 0.00254, 0.9955, 0.00254, 0.9955, 0.00254, 0.9955, 0.00254, 0.9955, 0.00254, 0.9955, 0.00254, 0.9955, 0.00254, 0.9955, 0.00254, 0.9955, 0.00254, 0.9955, 0.00254, 0.9955, 0.00254, 0.9955, 0.00254, 0.9955, 0.00254, 0.9955, 0.00254, 0.9955, 0.00254, 0.9955, 0.00254, 0.9955, 0.00254, 0.9955, 0.00254, 0.9955, 0.00254, 0.9955, 0.00254, 0.9955, 0.00254, 0.9955, 0.00254, 0.9955, 0.00254, 0.9955, 0.00254, 0.9955, 0.00254, 0.9955, 0.00254, 0.9955, 0.00254, 0.9955, 0.00254, 0.9955, 0.00254, 0.9955, 0.00254, 0.9955, 0.00254, 0.9955, 0.00254, 0.9955, 0.00254, 0.9955, 0.00254, 0.9955, 0.00254, 0.9955, 0.00254, 0.9955, 0.00254, 0.9955, 0.00254, 0.9955, 0.00254, 0.9955, 0.00254, 0.9955, 0.00254, 0.9955, 0.00254, 0.9955, 0.00254, 0.9955, 0.00254, 0.9955, 0.00254, 0.9955, 0.00254, 0.9955, 0.00254, 0.9955, 0.00254, 0.9955, 0.00254, 0.9955, 0.00254, 0.9955, 0.00254, 0.9955, 0.00254, 0.9955, 0.00254, 0.9955, 0.00254, 0.9955, 0.00254, 0.9955, 0.00254, 0.9955, 0.00254, 0.9955, 0.00254, 0.9955, 0.00254, 0.9955, 0.00254, 0.9955, 0.00254, 0.9955, 0.00254, 0.9955, 0.00254, 0.9955, 0.00254, 0.9955, 0.00254, 0.9955, 0.00254, 0.9955, 0.00254, 0.9955, 0.00254, 0.9955, 0.00254, 0.9955, 0.00254, 0.9955, 0.00254, 0.9955, 0.00254, 0.9955, 0.00254, 0.9955, 0.00254, 0.9955, 0.00254, 0.9955, 0.00254, 0.9955, 0.00254, 0.9955, 0.00254, 0.9955, 0.00254, 0.9955, 0.00254, 0.9955, 0.00254, 0.9955, 0.00254, 0.9955, 0.00254, 0.9955, 0.00254, 0.9955, 0.00254, 0.9955, 0.00254, 0.9955, 0.00254, 0.9955, 0.00254, 0.9955, 0.00254, 0.9955, 0.00254, 0.9955, 0.00254, 0.9955, 0.00254, 0.9955, 0.00254, 0.9955, 0.00254, 0.9955, 0.00254, 0.9955, 0.00254, 0.9955, 0.00254, 0.9955, 0.00254, 0.9955, 0.00254, 0.9955, 0.00254, 0.9955, 0.00254, 0.9955, 0.00254, 0.9955, 0.00254, 0.9955, 0.00254, 0.9955, 0.00254, 0.9955, 0.00254, 0.9955, 0.00254, 0.9955, 0.00254, 0.9955, 0.00254, 0.9955, 0.00254, 0.9955, 0.00254, 0.9955, 0.00254, 0.9955, 0.00254, 0.9955, 0.00254, 0.9955, 0.00254, 0.9955, 0.00254, 0.9955, 0.00254, 0.9955, 0.00254, 0.9955, 0.00254, 0.9955, 0.00254, 0.9955, 0.00254, 0.9955, 0.00254, 0.9955, 0.00254, 0.9955, 0.00254, 0.9955, 0.00254, 0.9955, 0.00254, 0.9955, 0.00254, 0.9955, 0.00254, 0.9955, 0.00254, 0.9955, 0.00254, 0.9955, 0.00254, 0.9955, 0.00254, 0.9955, 0.00254, 0.9955, 0.00254, 0.9955, 0.00254, 0.9955, 0.00254, 0.9955, 0.00254, 0.9955, 0.00254, 0.9955, 0.00254, 0.9955, 0.00254, 0.9955, 0.00254, 0.9955, 0.00254, 0.9955, 0.00254, 0.9955, 0.00254, 0.9955, 0.00254, 0.9955, 0.00254, 0.9955, 0.00254, 0.9955, 0.00254, 0.9955, 0.00254, 0.9955, 0.00254, 0.9955, 0.00254, 0.9955, 0.00254, 0.9955, 0.00254, 0.9955, 0.00254, 0.9955, 0.00254, 0.9955, 0.00254, 0.9955, 0.00254, 0.9955, 0.00254, 0.9955, 0.00254, 0.9955, 0.00254, 0.9955, 0.00254, 0.9955, 0.00254, 0.9955, 0.00254, 0.9955, 0.00254, 0.9955, 0.00254, 0.9955, 0.00254, 0.9955, 0.00254, 0.9955, 0.00254, 0.9955, 0.00254, 0.9955, 0.00254, 0.9955, 0.00254, 0.9955, 0.00254, 0.9955, 0.00254, 0.9955, 0.00254, 0.9955, 0.00254, 0.9955, 0.00254, 0.9955, 0.00254, 0.9955, 0.00254, 0.9955, 0.00254, 0.9955, 0.00254, 0.9955, 0.00254, 0.9955, 0.00254, 0.9955, 0.00254, 0.9955, 0.00254, 0.9955, 0.00254, 0.9955, 0.1672, 0.4968, 0.1672, 0.4968, 0.1672, 0.4968, 0.1672, 0.4968, 0.1672, 0.4968, 0.1672, 0.4968, 0.1672, 0.4968, 0.1672, 0.4968, 0.1672, 0.4968, 0.1672, 0.4968, 0.1672, 0.4968, 0.1672, 0.4968, 0.1672, 0.4968, 0.1672, 0.4968, 0.1672, 0.4968, 0.1672, 0.4968, 0.1672, 0.4968, 0.1672, 0.4968, 0.1672, 0.4968, 0.1672, 0.4968, 0.1672, 0.4968, 0.1672, 0.4968, 0.1672, 0.4968, 0.1672, 0.4968, 0.1672, 0.4968, 0.1672, 0.4968, 0.1672, 0.4968, 0.1672, 0.4968, 0.1672, 0.4968, 0.1672, 0.4968, 0.1672, 0.4968, 0.1672, 0.4968, 0.1672, 0.4968, 0.1672, 0.4968, 0.1672, 0.4968, 0.1672, 0.4968, 0.1672, 0.4968, 0.1672, 0.4968, 0.1672, 0.4968, 0.1672, 0.4968, 0.1672, 0.4968, 0.1672, 0.4968, 0.1672, 0.4968, 0.1672, 0.4968, 0.1672, 0.4968, 0.1672, 0.4968, 0.1672, 0.4968, 0.1672, 0.4968, 0.1672, 0.4968, 0.1672, 0.4968, 0.1672, 0.4968, 0.1672, 0.4968, 0.1672, 0.4968, 0.1672, 0.4968, 0.1672, 0.4968, 0.1672, 0.4968, 0.1672, 0.4968, 0.1672, 0.4968, 0.1672, 0.4968, 0.1672, 0.4968, 0.1672, 0.4968, 0.1672, 0.4968, 0.1672, 0.4968, 0.1672, 0.4968, 0.1672, 0.4968, 0.1672, 0.4968, 0.1672, 0.4968, 0.1672, 0.4968, 0.1672, 0.4968, 0.1672, 0.4968, 0.1672, 0.4968, 0.1672, 0.4968, 0.1672, 0.4968, 0.1672, 0.4968, 0.1672, 0.4968, 0.1672, 0.4968, 0.1672, 0.4968, 0.1672, 0.4968, 0.1672, 0.4968, 0.1672, 0.4968, 0.1672, 0.4968, 0.1672, 0.4968, 0.1672, 0.4968, 0.1672, 0.4968, 0.1672, 0.4968, 0.1672, 0.4968, 0.1672, 0.4968, 0.1672, 0.4968, 0.1672, 0.4968, 0.1672, 0.4968, 0.1672, 0.4968, 0.1672, 0.4968, 0.1672, 0.4968, 0.1672, 0.4968, 0.1672, 0.4968, 0.1672, 0.4968, 0.1672, 0.4968, 0.1672, 0.4968, 0.1672, 0.4968, 0.1672, 0.4968, 0.1672, 0.4968, 0.1672, 0.4968, 0.1672, 0.4968, 0.1672, 0.4968, 0.1672, 0.4968, 0.1672, 0.4968, 0.1672, 0.4968, 0.1672, 0.4968, 0.1672, 0.4968, 0.1672, 0.4968, 0.1672, 0.4968, 0.1672, 0.4968, 0.1672, 0.4968, 0.1672, 0.4968, 0.1672, 0.4968, 0.1672, 0.4968, 0.1672, 0.4968, 0.1672, 0.4968, 0.1672, 0.4968, 0.1672, 0.4968, 0.1672, 0.4968, 0.1672, 0.4968, 0.1672, 0.4968, 0.1672, 0.4968, 0.1672, 0.4968, 0.1672, 0.4968, 0.1672, 0.4968, 0.1672, 0.4968, 0.1672, 0.4968, 0.1672, 0.4968, 0.1672, 0.4968, 0.1672, 0.4968, 0.1672, 0.4968, 0.1672, 0.4968, 0.1672, 0.4968, 0.1672, 0.4968, 0.1672, 0.4968, 0.1672, 0.4968, 0.1672, 0.4968, 0.1672, 0.4968, 0.1672, 0.4968, 0.1672, 0.4968, 0.1672, 0.4968, 0.1672, 0.4968, 0.1672, 0.4968, 0.1672, 0.4968, 0.1672, 0.4968, 0.1672, 0.4968, 0.1672, 0.4968, 0.1672, 0.4968, 0.1672, 0.4968, 0.1672, 0.4968, 0.1672, 0.4968, 0.1672, 0.4968, 0.1672, 0.4968, 0.1672, 0.4968, 0.1672, 0.4968, 0.1672, 0.4968, 0.1672, 0.4968, 0.1672, 0.4968, 0.1672, 0.4968, 0.1672, 0.4968, 0.1672, 0.4968, 0.1672, 0.4968, 0.1672, 0.4968, 0.1672, 0.4968, 0.1672, 0.4968, 0.1672, 0.4968, 0.1672, 0.4968, 0.1672, 0.4968, 0.1672, 0.4968, 0.1672, 0.4968, 0.1672, 0.4968, 0.1672, 0.4968, 0.1672, 0.4968, 0.1672, 0.4968, 0.1672, 0.4968, 0.1672, 0.4968, 0.1672, 0.4968, 0.1672, 0.4968, 0.1672, 0.4968, 0.1672, 0.4968, 0.1672, 0.4968, 0.1672, 0.4968, 0.1672, 0.4968, 0.1672, 0.4968, 0.1672, 0.4968, 0.1672, 0.4968, 0.1672, 0.4968, 0.1672, 0.4968, 0.1672, 0.4968, 0.1672, 0.4968, 0.1672, 0.4968, 0.1672, 0.4968, 0.1672, 0.4968, 0.1672, 0.4968, 0.1672, 0.4968, 0.1672, 0.4968, 0.1672, 0.4968, 0.1672, 0.4968, 0.1672, 0.4968, 0.1672, 0.4968, 0.1672, 0.4968, 0.1672, 0.4968, 0.1672, 0.4968, 0.1672, 0.4968, 0.1672, 0.4968, 0.1672, 0.4968, 0.1672, 0.4968, 0.1672, 0.4968, 0.1672, 0.4968, 0.1672, 0.4968, 0.1672, 0.4968, 0.1672, 0.4968, 0.1672, 0.4968, 0.1672, 0.4968, 0.1672, 0.4968, 0.1672, 0.4968, 0.1672, 0.4968, 0.1672, 0.4968, 0.1672, 0.4968, 0.1672, 0.4968, 0.1672, 0.4968, 0.1672, 0.4968, 0.1672, 0.4968, 0.1672, 0.4968, 0.1672, 0.4968, 0.1672, 0.4968, 0.1672, 0.4968, 0.1672, 0.4968, 0.1672, 0.4968, 0.1672, 0.4968, 0.1672, 0.4968, 0.1672, 0.4968, 0.1672, 0.4968, 0.1672, 0.4968, 0.1672, 0.4968, 0.1672, 0.4968, 0.1672, 0.4968, 0.1672, 0.4968, 0.1672, 0.4968, 0.1672, 0.4968, 0.1672, 0.4968, 0.1672, 0.4968, 0.1672, 0.4968, 0.1672, 0.4968, 0.1672, 0.4968, 0.1672, 0.4968, 0.1672, 0.4968, 0.1672, 0.4968, 0.1672, 0.4968, 0.1672, 0.4968, 0.1672, 0.4968, 0.1672, 0.4968, 0.1672, 0.4968, 0.1672, 0.4968, 0.1672, 0.4968, 0.1672, 0.4968, 0.1672, 0.4968, 0.1672, 0.4968, 0.1672, 0.4968, 0.1672, 0.4968, 0.1672, 0.4968, 0.1672, 0.4968, 0.1672, 0.4968, 0.1672, 0.4968, 0.1672, 0.4968, 0.1672, 0.4968, 0.1672, 0.4968, 0.1672, 0.4968, 0.1672, 0.4968, 0.1672, 0.4968, 0.1672, 0.4968, 0.1672, 0.4968, 0.1672, 0.4968, 0.1672, 0.4968, 0.1672, 0.4968, 0.1672, 0.4968, 0.1672, 0.4968, 0.1672, 0.4968, 0.1672, 0.4968, 0.1672, 0.4968, 0.1672, 0.4968, 0.1672, 0.4968, 0.1672, 0.4968, 0.1672, 0.4968, 0.1672, 0.4968, 0.1672, 0.4968, 0.1672, 0.4968, 0.1672, 0.4968, 0.1672, 0.4968, 0.1672, 0.4968, 0.1672, 0.4968, 0.1672, 0.4968, 0.1672, 0.4968, 0.1672, 0.4968, 0.1672, 0.4968, 0.1672, 0.4968, 0.1672, 0.4968, 0.1672, 0.4968, 0.1672, 0.4968, 0.1672, 0.4968, 0.1672, 0.4968, 0.1672, 0.4968, 0.1672, 0.4968, 0.1672, 0.4968, 0.1672, 0.4968, 0.1672, 0.4968, 0.1672, 0.4968, 0.1672, 0.4968, 0.1672, 0.4968, 0.1672, 0.4968, 0.1672, 0.4968, 0.1672, 0.4968, 0.1672, 0.4968, 0.1672, 0.4968, 0.1672, 0.4968, 0.1672, 0.4968, 0.1672, 0.4968, 0.1672, 0.4968, 0.1672, 0.4968, 0.1672, 0.4968, 0.1672, 0.4968, 0.1672, 0.4968, 0.1672, 0.4968, 0.1672, 0.4968, 0.1672, 0.4968, 0.1672, 0.4968, 0.1672, 0.4968, 0.1672, 0.4968, 0.1672, 0.4968, 0.1672, 0.4968, 0.1672, 0.4968, 0.1672, 0.4968, 0.1672, 0.4968, 0.1672, 0.4968, 0.1672, 0.4968, 0.1672, 0.4968, 0.1672, 0.4968, 0.1672, 0.4968, 0.1672, 0.4968, 0.1672, 0.4968, 0.1672, 0.4968, 0.1672, 0.4968, 0.1672, 0.4968, 0.1672, 0.4968, 0.1672, 0.4968, 0.1672, 0.4968, 0.1672, 0.4968, 0.1672, 0.4968, 0.1672, 0.4968, 0.1672, 0.4968, 0.1672, 0.4968, 0.1672, 0.4968, 0.1672, 0.4968, 0.1672, 0.4968, 0.1672, 0.4968, 0.1672, 0.4968, 0.1672, 0.4968, 0.1672, 0.4968, 0.1672, 0.4968, 0.1672, 0.4968, 0.1672, 0.4968, 0.1672, 0.4968, 0.1672, 0.4968, 0.1672, 0.4968, 0.1672, 0.4968, 0.1672, 0.4968, 0.1672, 0.4968, 0.1672, 0.4968, 0.1672, 0.4968, 0.1672, 0.4968, 0.1672, 0.4968, 0.1672, 0.4968, 0.1672, 0.4968, 0.1672, 0.4968, 0.1672, 0.4968, 0.1672, 0.4968, 0.1672, 0.4968, 0.1672, 0.4968, 0.1672, 0.4968, 0.1672, 0.4968, 0.1672, 0.4968, 0.1672, 0.4968, 0.1672, 0.4968, 0.1672, 0.4968, 0.1672, 0.4968, 0.1672, 0.4968, 0.1672, 0.4968, 0.1672, 0.4968, 0.1672, 0.4968, 0.1672, 0.4968, 0.1672, 0.4968, 0.1672, 0.4968, 0.1672, 0.4968, 0.1672, 0.4968, 0.1672, 0.4968, 0.1672, 0.4968, 0.1672, 0.4968, 0.1672, 0.4968, 0.1672, 0.4968, 0.1672, 0.4968, 0.1672, 0.4968, 0.1672, 0.4968, 0.1672, 0.4968, 0.1672, 0.4968, 0.1672, 0.4968, 0.1672, 0.4968, 0.1672, 0.4968, 0.1672, 0.4968, 0.1672, 0.4968, 0.1672, 0.4968, 0.1672, 0.4968, 0.1672, 0.4968, 0.1672, 0.4968, 0.1672, 0.4968, 0.1672, 0.4968, 0.1672, 0.4968, 0.1672, 0.4968, 0.1672, 0.4968, 0.1672, 0.4968, 0.1672, 0.4968, 0.1672, 0.4968, 0.1672, 0.4968, 0.1672, 0.4968, 0.1672, 0.4968, 0.1672, 0.4968, 0.1672, 0.4968, 0.1672, 0.4968, 0.1672, 0.4968, 0.1672, 0.4968, 0.1672, 0.4968, 0.1672, 0.4968, 0.1672, 0.4968, 0.1672, 0.4968, 0.1672, 0.4968, 0.1672, 0.4968, 0.1672, 0.4968, 0.1672, 0.4968, 0.1672, 0.4968, 0.1672, 0.4968, 0.1672, 0.4968, 0.1672, 0.4968, 0.1672, 0.4968, 0.1672, 0.4968, 0.1672, 0.4968, 0.1672, 0.4968, 0.1672, 0.4968, 0.1672, 0.4968, 0.1672, 0.4968, 0.1672, 0.4968, 0.1672, 0.4968, 0.1672, 0.4968, 0.1672, 0.4968, 0.1672, 0.4968, 0.1672, 0.4968, 0.1672, 0.4968, 0.1672, 0.4968, 0.1672, 0.4968, 0.1672, 0.4968, 0.1672, 0.4968, 0.1672, 0.4968, 0.1672, 0.4968, 0.1672, 0.4968, 0.1672, 0.4968, 0.1672, 0.4968, 0.1672, 0.4968, 0.1672, 0.4968, 0.1672, 0.4968, 0.1672, 0.4968, 0.1672, 0.4968, 0.1672, 0.4968, 0.1672, 0.4968, 0.1672, 0.4968, 0.1672, 0.4968, 0.1672, 0.4968, 0.1672, 0.4968, 0.1672, 0.4968, 0.1672, 0.4968, 0.1672, 0.4968, 0.1672, 0.4968, 0.1672, 0.4968, 0.1672, 0.4968, 0.1672, 0.4968, 0.1672, 0.4968, 0.1672, 0.4968, 0.1672, 0.4968, 0.1672, 0.4968, 0.1672, 0.4968, 0.1672, 0.4968, 0.1672, 0.4968, 0.1672, 0.4968, 0.1672, 0.4968, 0.1672, 0.4968, 0.1672, 0.4968, 0.1672, 0.4968, 0.1672, 0.4968, 0.1672, 0.4968, 0.1672, 0.4968, 0.1672, 0.4968, 0.1672, 0.4968, 0.1672, 0.4968, 0.1672, 0.4968, 0.1672, 0.4968, 0.1672, 0.4968, 0.1672, 0.4968, 0.1672, 0.4968, 0.1672, 0.4968, 0.1672, 0.4968, 0.1672, 0.4968, 0.1672, 0.4968, 0.1672, 0.4968, 0.1672, 0.4968, 0.1672, 0.4968, 0.1672, 0.4968, 0.1672, 0.4968, 0.1672, 0.4968, 0.1672, 0.4968, 0.1672, 0.4968, 0.1672, 0.4968, 0.1672, 0.4968, 0.1672, 0.4968, 0.1672, 0.4968, 0.1672, 0.4968, 0.1672, 0.4968, 0.1672, 0.4968, 0.1672, 0.4968, 0.1672, 0.4968, 0.1672, 0.4968, 0.1672, 0.4968, 0.1672, 0.4968, 0.1672, 0.4968, 0.1672, 0.4968, 0.1672, 0.4968, 0.1672, 0.4968, 0.1672, 0.4968, 0.1672, 0.4968, 0.1672, 0.4968, 0.1672, 0.4968, 0.1672, 0.4968, 0.1672, 0.4968, 0.1672, 0.4968, 0.1672, 0.4968, 0.1672, 0.4968, 0.1672, 0.4968, 0.1672, 0.4968, 0.1672, 0.4968, 0.1672, 0.4968, 0.1672, 0.4968, 0.1672, 0.4968, 0.1672, 0.4968, 0.1672, 0.4968, 0.1672, 0.4968, 0.1672, 0.4968, 0.1672, 0.4968, 0.1672, 0.4968, 0.1672, 0.4968, 0.1672, 0.4968, 0.1672, 0.4968, 0.1672, 0.4968, 0.1672, 0.4968, 0.1672, 0.4968, 0.1672, 0.4968, 0.1672, 0.4968, 0.1672, 0.4968, 0.1672, 0.4968, 0.1672, 0.4968, 0.1672, 0.4968, 0.1672, 0.4968, 0.1672, 0.4968, 0.1672, 0.4968, 0.1672, 0.4968, 0.1672, 0.4968, 0.1672, 0.4968, 0.1672, 0.4968, 0.1672, 0.4968, 0.1672, 0.4968, 0.1672, 0.4968, 0.1672, 0.4968, 0.1672, 0.4968, 0.1672, 0.4968, 0.1672, 0.4968, 0.1672, 0.4968, 0.1672, 0.4968, 0.1672, 0.4968, 0.1672, 0.4968, 0.1672, 0.4968, 0.1672, 0.4968, 0.1672, 0.4968, 0.1672, 0.4968, 0.1672, 0.4968, 0.1672, 0.4968, 0.1672, 0.4968, 0.1672, 0.4968, 0.1672, 0.4968, 0.1672, 0.4968, 0.1672, 0.4968, 0.1672, 0.4968, 0.1672, 0.4968, 0.1672, 0.4968, 0.1672, 0.4968, 0.1672, 0.4968, 0.1672, 0.4968, 0.1672, 0.4968, 0.1672, 0.4968, 0.1672, 0.4968, 0.1672, 0.4968, 0.1672, 0.4968, 0.1672, 0.4968, 0.1672, 0.4968, 0.1672, 0.4968, 0.1672, 0.4968, 0.1672, 0.4968, 0.1672, 0.4968, 0.1672, 0.4968, 0.1672, 0.4968, 0.1672, 0.4968, 0.1672, 0.4968, 0.1672, 0.4968, 0.1672, 0.4968, 0.1672, 0.4968, 0.1672, 0.4968, 0.1672, 0.4968, 0.1672, 0.4968, 0.1672, 0.4968, 0.1672, 0.4968, 0.1672, 0.4968, 0.1672, 0.4968, 0.1672, 0.4968, 0.1672, 0.4968, 0.1672, 0.4968, 0.1672, 0.4968, 0.1672, 0.4968, 0.1672, 0.4968, 0.1672, 0.4968, 0.1672, 0.4968, 0.1672, 0.4968, 0.1672, 0.4968, 0.1672, 0.4968, 0.1672, 0.4968, 0.1672, 0.4968, 0.1672, 0.4968, 0.1672, 0.4968, 0.1672, 0.4968, 0.1672, 0.4968, 0.1672, 0.4968, 0.1672, 0.4968, 0.1672, 0.4968, 0.1672, 0.4968, 0.1672, 0.4968, 0.1672, 0.4968, 0.1672, 0.4968, 0.1672, 0.4968, 0.1672, 0.4968, 0.1672, 0.4968, 0.1672, 0.4968, 0.1672, 0.4968, 0.1672, 0.4968, 0.1672, 0.4968, 0.1672, 0.4968, 0.1672, 0.4968, 0.1672, 0.4968, 0.1672, 0.4968, 0.1672, 0.4968, 0.1672, 0.4968, 0.1672, 0.4968, 0.1672, 0.4968, 0.1672, 0.4968, 0.1672, 0.4968, 0.1672, 0.4968, 0.1672, 0.4968, 0.1672, 0.4968, 0.1672, 0.4968, 0.1672, 0.4968, 0.1672, 0.4968, 0.1672, 0.4968, 0.1672, 0.4968, 0.1672, 0.4968, 0.1672, 0.4968, 0.1672, 0.4968, 0.1672, 0.4968, 0.1672, 0.4968, 0.1672, 0.4968, 0.1672, 0.4968, 0.1672, 0.4968, 0.1672, 0.4968, 0.1672, 0.4968, 0.1672, 0.4968, 0.1672, 0.4968, 0.1672, 0.4968, 0.1672, 0.4968, 0.1672, 0.4968, 0.1672, 0.4968, 0.1672, 0.4968, 0.1672, 0.4968, 0.1672, 0.4968, 0.1672, 0.4968, 0.1672, 0.4968, 0.1672, 0.4968, 0.1672, 0.4968, 0.1672, 0.4968, 0.1672, 0.4968, 0.1672, 0.4968, 0.1672, 0.4968, 0.1672, 0.4968, 0.1672, 0.4968, 0.1672, 0.4968, 0.1672, 0.4968, 0.1672, 0.4968, 0.1672, 0.4968, 0.1672, 0.4968, 0.1672, 0.4968, 0.1672, 0.4968, 0.1672, 0.4968, 0.1672, 0.4968, 0.1672, 0.4968, 0.1672, 0.4968, 0.1672, 0.4968, 0.1672, 0.4968, 0.1672, 0.4968, 0.1672, 0.4968, 0.1672, 0.4968, 0.1672, 0.4968, 0.1672, 0.4968, 0.1672, 0.4968, 0.1672, 0.4968, 0.1672, 0.4968, 0.1672, 0.4968, 0.1672, 0.4968, 0.1672, 0.4968, 0.1672, 0.4968, 0.1672, 0.4968, 0.1672, 0.4968, 0.1672, 0.4968, 0.1672, 0.4968, 0.1672, 0.4968, 0.1672, 0.4968, 0.1672, 0.4968, 0.1672, 0.4968, 0.1672, 0.4968, 0.1672, 0.4968, 0.1672, 0.4968, 0.1672, 0.4968, 0.1672, 0.4968, 0.1672, 0.4968, 0.1672, 0.4968, 0.1672, 0.4968, 0.1672, 0.4968, 0.1672, 0.4968, 0.1672, 0.4968, 0.1672, 0.4968, 0.1672, 0.4968, 0.1672, 0.4968, 0.1672, 0.4968, 0.1672, 0.4968, 0.1672, 0.4968, 0.1672, 0.4968, 0.1672, 0.4968, 0.1672, 0.4968, 0.1672, 0.4968, 0.1672, 0.4968, 0.1672, 0.4968, 0.1672, 0.4968, 0.1672, 0.4968, 0.1672, 0.4968, 0.1672, 0.4968, 0.1672, 0.4968, 0.1672, 0.4968, 0.1672, 0.4968, 0.1672, 0.4968, 0.1672, 0.4968, 0.1672, 0.4968, 0.1672, 0.4968, 0.1672, 0.4968, 0.1672, 0.4968, 0.1672, 0.4968, 0.1672, 0.4968, 0.1672, 0.4968, 0.1672, 0.4968, 0.1672, 0.4968, 0.1672, 0.4968, 0.1672, 0.4968, 0.1672, 0.4968, 0.1672, 0.4968, 0.1672, 0.4968, 0.1672, 0.4968, 0.1672, 0.4968, 0.1672, 0.4968, 0.1672, 0.4968, 0.1672, 0.4968, 0.1672, 0.4968, 0.1672, 0.4968, 0.1672, 0.4968, 0.1672, 0.4968, 0.1672, 0.4968, 0.1672, 0.4968, 0.1672, 0.4968, 0.1672, 0.4968, 0.1672, 0.4968, 0.1672, 0.4968, 0.1672, 0.4968, 0.1672, 0.4968, 0.1672, 0.4968, 0.1672, 0.4968, 0.1672, 0.4968, 0.1672, 0.4968, 0.1672, 0.4968, 0.1672, 0.4968, 0.1672, 0.4968, 0.1672, 0.4968, 0.1672, 0.4968, 0.1672, 0.4968, 0.1672, 0.4968, 0.1672, 0.4968, 0.1672, 0.4968, 0.1672, 0.4968, 0.1672, 0.4968, 0.1672, 0.4968, 0.1672, 0.4968, 0.1672, 0.4968, 0.1672, 0.4968, 0.1672, 0.4968, 0.1672, 0.4968, 0.1672, 0.4968, 0.1672, 0.4968, 0.1672, 0.4968, 0.1672, 0.4968, 0.1672, 0.4968, 0.1672, 0.4968, 0.1672, 0.4968, 0.1672, 0.4968, 0.1672, 0.4968, 0.1672, 0.4968, 0.1672, 0.4968, 0.1672, 0.4968, 0.1672, 0.4968, 0.1672, 0.4968, 0.1672, 0.4968, 0.1672, 0.4968, 0.1672, 0.4968, 0.1672, 0.4968, 0.1672, 0.4968, 0.1672, 0.4968, 0.1672, 0.4968, 0.1672, 0.4968, 0.1672, 0.4968, 0.1672, 0.4968, 0.1672, 0.4968, 0.1672, 0.4968, 0.1672, 0.4968, 0.1672, 0.4968, 0.1672, 0.4968, 0.1672, 0.4968, 0.1672, 0.4968, 0.1672, 0.4968, 0.1672, 0.4968, 0.1672, 0.4968, 0.1672, 0.4968, 0.1672, 0.4968, 0.1672, 0.4968, 0.1672, 0.4968, 0.1672, 0.4968, 0.1672, 0.4968, 0.1672, 0.4968, 0.1672, 0.4968, 0.1672, 0.4968, 0.1672, 0.4968, 0.1672, 0.4968, 0.1672, 0.4968, 0.1672, 0.4968, 0.1672, 0.4968, 0.1672, 0.4968, 0.1672, 0.4968, 0.1672, 0.4968, 0.1672, 0.4968, 0.1672, 0.4968, 0.1672, 0.4968, 0.1672, 0.4968, 0.1672, 0.4968, 0.1672, 0.4968, 0.1672, 0.4968, 0.1672, 0.4968, 0.1672, 0.4968, 0.1672, 0.4968, 0.1672, 0.4968, 0.1672, 0.4968, 0.1672, 0.4968, 0.1672, 0.4968, 0.1672, 0.4968, 0.1672, 0.4968, 0.1672, 0.4968, 0.1672, 0.4968, 0.1672, 0.4968, 0.1672, 0.4968, 0.1672, 0.4968, 0.1672, 0.4968, 0.1672, 0.4968, 0.1672, 0.4968, 0.1672, 0.4968, 0.1672, 0.4968, 0.1672, 0.4968, 0.1672, 0.4968, 0.1672, 0.4968, 0.1672, 0.4968, 0.1672, 0.4968, 0.1672, 0.4968, 0.1672, 0.4968, 0.1672, 0.4968, 0.1672, 0.4968, 0.1672, 0.4968, 0.1672, 0.4968, 0.1672, 0.4968, 0.1672, 0.4968, 0.1672, 0.4968, 0.1672, 0.4968, 0.1672, 0.4968, 0.1672, 0.4968, 0.1672, 0.4968, 0.1672, 0.4968, 0.1672, 0.4968, 0.1672, 0.4968, 0.1672, 0.4968, 0.1672, 0.4968, 0.1672, 0.4968, 0.1672, 0.4968, 0.1672, 0.4968, 0.1672, 0.4968, 0.1672, 0.4968, 0.1672, 0.4968, 0.1672, 0.4968, 0.1672, 0.4968, 0.1672, 0.4968, 0.1672, 0.4968, 0.1672, 0.4968, 0.1672, 0.4968, 0.1672, 0.4968, 0.1672, 0.4968, 0.1672, 0.4968, 0.1672, 0.4968, 0.1672, 0.4968, 0.1672, 0.4968, 0.1672, 0.4968, 0.1672, 0.4968, 0.1672, 0.4968, 0.1672, 0.4968, 0.1672, 0.4968, 0.1672, 0.4968, 0.1672, 0.4968, 0.1672, 0.4968, 0.1672, 0.4968, 0.1672, 0.4968, 0.1672, 0.4968, 0.1672, 0.4968, 0.1672, 0.4968, 0.1672, 0.4968, 0.1672, 0.4968, 0.1672, 0.4968, 0.1672, 0.4968, 0.1672, 0.4968, 0.1672, 0.4968, 0.1672, 0.4968, 0.1672, 0.4968, 0.1672, 0.4968, 0.1672, 0.4968, 0.1672, 0.4968, 0.1672, 0.4968, 0.1672, 0.4968, 0.1672, 0.4968, 0.1672, 0.4968, 0.1672, 0.4968, 0.1672, 0.4968, 0.1672, 0.4968, 0.1672, 0.4968, 0.1672, 0.4968, 0.1672, 0.4968, 0.1672, 0.4968, 0.1672, 0.4968, 0.1672, 0.4968, 0.1672, 0.4968, 0.1672, 0.4968, 0.1672, 0.4968, 0.1672, 0.4968, 0.1672, 0.4968, 0.1672, 0.4968, 0.1672, 0.4968, 0.1672, 0.4968, 0.1672, 0.4968, 0.1672, 0.4968, 0.1672, 0.4968, 0.1672, 0.4968, 0.1672, 0.4968, 0.1672, 0.4968, 0.1672, 0.4968, 0.1672, 0.4968, 0.1672, 0.4968, 0.1672, 0.4968, 0.1672, 0.4968, 0.1672, 0.4968, 0.1672, 0.4968, 0.1672, 0.4968, 0.1672, 0.4968, 0.1672, 0.4968, 0.1672, 0.4968, 0.1672, 0.4968, 0.1672, 0.4968, 0.1672, 0.4968, 0.1672, 0.4968, 0.1672, 0.4968, 0.1672, 0.4968, 0.1672, 0.4968, 0.1672, 0.4968, 0.1672, 0.4968, 0.1672, 0.4968, 0.1672, 0.4968, 0.1672, 0.4968, 0.1672, 0.4968, 0.1672, 0.4968, 0.1672, 0.4968, 0.1672, 0.4968, 0.1672, 0.4968, 0.1672, 0.4968, 0.1672, 0.4968, 0.1672, 0.4968, 0.1672, 0.4968, 0.1672, 0.4968, 0.1672, 0.4968, 0.1672, 0.4968, 0.1672, 0.4968, 0.1672, 0.4968, 0.1672, 0.4968, 0.1672, 0.4968, 0.1672, 0.4968, 0.1672, 0.4968, 0.1672, 0.4968, 0.1672, 0.4968, 0.1672, 0.4968, 0.1672, 0.4968, 0.1672, 0.4968, 0.1672, 0.4968, 0.1672, 0.4968, 0.1672, 0.4968, 0.1672, 0.4968, 0.1672, 0.4968, 0.1672, 0.4968, 0.1672, 0.4968, 0.1672, 0.4968, 0.1672, 0.4968, 0.1672, 0.4968, 0.1672, 0.4968, 0.1672, 0.4968, 0.1672, 0.4968, 0.1672, 0.4968, 0.1672, 0.4968, 0.1672, 0.4968, 0.1672, 0.4968, 0.1672, 0.4968, 0.1672, 0.4968, 0.1672, 0.4968, 0.1672, 0.4968, 0.1672, 0.4968, 0.1672, 0.4968, 0.1672, 0.4968, 0.1672, 0.4968, 0.1672, 0.4968, 0.1672, 0.4968, 0.1672, 0.4968, 0.1672, 0.4968, 0.1672, 0.4968, 0.1672, 0.4968, 0.1672, 0.4968, 0.1672, 0.4968, 0.1672, 0.4968, 0.1672, 0.4968, 0.1672, 0.4968, 0.1672, 0.4968, 0.1672, 0.4968, 0.1672, 0.4968, 0.1672, 0.4968, 0.1672, 0.4968, 0.1672, 0.4968, 0.1672, 0.4968, 0.1672, 0.4968, 0.1672, 0.4968, 0.1672, 0.4968, 0.1672, 0.4968, 0.1672, 0.4968, 0.1672, 0.4968, 0.1672, 0.4968, 0.1672, 0.4968, 0.1672, 0.4968, 0.1672, 0.4968, 0.1672, 0.4968, 0.1672, 0.4968, 0.1672, 0.4968, 0.1672, 0.4968, 0.1672, 0.4968, 0.1672, 0.4968, 0.1672, 0.4968, 0.1672, 0.4968, 0.1672, 0.4968, 0.1672, 0.4968, 0.1672, 0.4968, 0.1672, 0.4968, 0.1672, 0.4968, 0.1672, 0.4968, 0.1672, 0.4968, 0.1672, 0.4968, 0.1672, 0.4968, 0.1672, 0.4968, 0.1672, 0.4968, 0.1672, 0.4968, 0.1672, 0.4968, 0.1672, 0.4968, 0.1672, 0.4968, 0.1672, 0.4968, 0.1672, 0.4968, 0.1672, 0.4968, 0.1672, 0.4968, 0.1672, 0.4968, 0.1672, 0.4968, 0.1672, 0.4968, 0.1672, 0.4968, 0.1672, 0.4968, 0.1672, 0.4968, 0.1672, 0.4968, 0.1672, 0.4968, 0.1672, 0.4968, 0.1672, 0.4968, 0.1672, 0.4968, 0.1672, 0.4968, 0.1672, 0.4968, 0.1672, 0.4968, 0.1672, 0.4968, 0.1672, 0.4968, 0.1672, 0.4968, 0.1672, 0.4968, 0.1672, 0.4968, 0.1672, 0.4968, 0.1672, 0.4968, 0.1672, 0.4968, 0.1672, 0.4968, 0.1672, 0.4968, 0.1672, 0.4968, 0.1672, 0.4968, 0.1672, 0.4968, 0.1672, 0.4968, 0.1672, 0.4968, 0.1672, 0.4968, 0.1672, 0.4968, 0.1672, 0.4968, 0.1672, 0.4968, 0.1672, 0.4968, 0.1672, 0.4968, 0.1672, 0.4968, 0.1672, 0.4968, 0.1672, 0.4968, 0.1672, 0.4968, 0.1672, 0.4968, 0.1672, 0.4968, 0.1672, 0.4968, 0.1672, 0.4968, 0.1672, 0.4968, 0.1672, 0.4968, 0.1672, 0.4968, 0.1672, 0.4968, 0.1672, 0.4968, 0.1672, 0.4968, 0.1672, 0.4968, 0.1672, 0.4968, 0.1672, 0.4968, 0.1672, 0.4968, 0.1672, 0.4968, 0.1672, 0.4968, 0.1672, 0.4968, 0.1672, 0.4968, 0.1672, 0.4968, 0.1672, 0.4968, 0.1672, 0.4968, 0.1672, 0.4968, 0.1672, 0.4968, 0.1672, 0.4968, 0.1672, 0.4968, 0.1672, 0.4968, 0.1672, 0.4968, 0.1672, 0.4968, 0.1672, 0.4968, 0.1672, 0.4968, 0.1672, 0.4968, 0.1672, 0.4968, 0.1672, 0.4968, 0.1672, 0.4968, 0.1672, 0.4968, 0.1672, 0.4968, 0.1672, 0.4968, 0.1672, 0.4968, 0.1672, 0.4968, 0.1672, 0.4968, 0.1672, 0.4968, 0.1672, 0.4968, 0.1672, 0.4968, 0.1672, 0.4968, 0.1672, 0.4968, 0.1672, 0.4968, 0.1672, 0.4968, 0.1672, 0.4968, 0.1672, 0.4968, 0.1672, 0.4968, 0.1672, 0.4968, 0.1672, 0.4968, 0.1672, 0.4968, 0.1672, 0.4968, 0.1672, 0.4968, 0.1672, 0.4968, 0.1672, 0.4968, 0.1672, 0.4968, 0.1672, 0.4968, 0.1672, 0.4968, 0.1672, 0.4968, 0.1672, 0.4968, 0.1672, 0.4968, 0.1672, 0.4968, 0.1672, 0.4968, 0.1672, 0.4968, 0.1672, 0.4968, 0.1672, 0.4968, 0.1672, 0.4968, 0.1672, 0.4968, 0.1672, 0.4968, 0.1672, 0.4968, 0.1672, 0.4968, 0.1672, 0.4968, 0.1672, 0.4968, 0.1672, 0.4968, 0.1672, 0.4968, 0.1672, 0.4968, 0.1672, 0.4968, 0.1672, 0.4968, 0.1672, 0.4968, 0.1672, 0.4968, 0.1672, 0.4968, 0.1672, 0.4968, 0.1672, 0.4968, 0.1672, 0.4968, 0.1672, 0.4968, 0.1672, 0.4968, 0.1672, 0.4968, 0.1672, 0.4968, 0.1672, 0.4968, 0.1672, 0.4968, 0.1672, 0.4968, 0.1672, 0.4968, 0.1672, 0.4968, 0.1672, 0.4968, 0.1672, 0.4968, 0.1672, 0.4968, 0.1672, 0.4968, 0.1672, 0.4968, 0.1672, 0.4968, 0.1672, 0.4968, 0.1672, 0.4968, 0.1672, 0.4968, 0.1672, 0.4968, 0.1672, 0.4968, 0.1672, 0.4968, 0.1672, 0.4968, 0.1672, 0.4968, 0.1672, 0.4968, 0.1672, 0.4968, 0.1672, 0.4968, 0.1672, 0.4968, 0.1672, 0.4968, 0.1672, 0.4968, 0.1672, 0.4968, 0.1672, 0.4968, 0.1672, 0.4968, 0.1672, 0.4968, 0.1672, 0.4968, 0.1672, 0.4968, 0.1672, 0.4968, 0.1672, 0.4968, 0.1672, 0.4968, 0.1672, 0.4968, 0.1672, 0.4968, 0.1672, 0.4968, 0.1672, 0.4968, 0.1672, 0.4968, 0.1672, 0.4968, 0.1672, 0.4968, 0.1672, 0.4968, 0.1672, 0.4968, 0.1672, 0.4968, 0.1672, 0.4968, 0.1672, 0.4968, 0.1672, 0.4968, 0.1672, 0.4968, 0.1672, 0.4968, 0.1672, 0.4968, 0.1672, 0.4968, 0.1672, 0.4968, 0.1672, 0.4968, 0.1672, 0.4968, 0.1672, 0.4968, 0.1672, 0.4968, 0.1672, 0.4968, 0.1672, 0.4968, 0.1672, 0.4968, 0.1672, 0.4968, 0.1672, 0.4968, 0.1672, 0.4968, 0.1672, 0.4968, 0.1672, 0.4968, 0.1672, 0.4968, 0.1672, 0.4968, 0.1672, 0.4968, 0.1672, 0.4968, 0.1672, 0.4968, 0.1672, 0.4968, 0.1672, 0.4968, 0.1672, 0.4968, 0.1672, 0.4968, 0.1672, 0.4968, 0.1672, 0.4968, 0.1672, 0.4968, 0.1672, 0.4968, 0.1672, 0.4968, 0.1672, 0.4968, 0.1672, 0.4968, 0.1672, 0.4968, 0.1672, 0.4968, 0.1672, 0.4968, 0.1672, 0.4968, 0.1672, 0.4968, 0.1672, 0.4968, 0.1672, 0.4968, 0.1672, 0.4968, 0.1672, 0.4968, 0.1672, 0.4968, 0.1672, 0.4968, 0.1672, 0.4968, 0.1672, 0.4968, 0.1672, 0.4968, 0.1672, 0.4968, 0.1672, 0.4968, 0.1672, 0.4968, 0.1672, 0.4968, 0.1672, 0.4968, 0.1672, 0.4968, 0.1672, 0.4968, 0.1672, 0.4968, 0.1672, 0.4968, 0.1672, 0.4968, 0.1672, 0.4968, 0.1672, 0.4968, 0.1672, 0.4968, 0.1672, 0.4968, 0.1672, 0.4968, 0.1672, 0.4968, 0.1672, 0.4968, 0.1672, 0.4968, 0.1672, 0.4968, 0.1672, 0.4968, 0.1672, 0.4968, 0.1672, 0.4968, 0.1672, 0.4968, 0.1672, 0.4968, 0.1672, 0.4968, 0.1672, 0.4968, 0.1672, 0.4968, 0.1672, 0.4968, 0.1672, 0.4968, 0.1672, 0.4968, 0.1672, 0.4968, 0.1672, 0.4968, 0.1672, 0.4968, 0.1672, 0.4968, 0.1672, 0.4968, 0.1672, 0.4968, 0.1672, 0.4968, 0.1672, 0.4968, 0.1672, 0.4968, 0.1672, 0.4968, 0.1672, 0.4968, 0.1672, 0.4968, 0.1672, 0.4968, 0.1672, 0.4968, 0.1672, 0.4968, 0.1672, 0.4968, 0.1672, 0.4968, 0.1672, 0.4968, 0.1672, 0.4968, 0.1672, 0.4968, 0.1672, 0.4968, 0.1672, 0.4968, 0.1672, 0.4968, 0.1672, 0.4968, 0.1672, 0.4968, 0.1672, 0.4968, 0.1672, 0.4968, 0.1672, 0.4968, 0.1672, 0.4968, 0.1672, 0.4968, 0.1672, 0.4968, 0.1672, 0.4968, 0.1672, 0.4968, 0.1672, 0.4968, 0.1672, 0.4968, 0.1672, 0.4968, 0.1672, 0.4968, 0.1672, 0.4968, 0.1672, 0.4968, 0.1672, 0.4968, 0.1672, 0.4968, 0.1672, 0.4968, 0.1672, 0.4968, 0.1672, 0.4968, 0.1672, 0.4968, 0.1672, 0.4968, 0.1672, 0.4968, 0.1672, 0.4968, 0.1672, 0.4968, 0.1672, 0.4968, 0.1672, 0.4968, 0.1672, 0.4968, 0.1672, 0.4968, 0.1672, 0.4968, 0.1672, 0.4968, 0.1672, 0.4968, 0.1672, 0.4968, 0.1672, 0.4968, 0.1672, 0.4968, 0.1672, 0.4968, 0.1672, 0.4968, 0.1672, 0.4968, 0.1672, 0.4968, 0.1672, 0.4968, 0.1672, 0.4968, 0.1672, 0.4968, 0.1672, 0.4968, 0.1672, 0.4968, 0.1672, 0.4968, 0.1672, 0.4968, 0.1672, 0.4968, 0.1672, 0.4968, 0.1672, 0.4968, 0.1672, 0.4968, 0.1672, 0.4968, 0.1672, 0.4968, 0.1672, 0.4968, 0.1672, 0.4968, 0.1672, 0.4968, 0.1672, 0.4968, 0.1672, 0.4968, 0.1672, 0.4968, 0.1672, 0.4968, 0.1672, 0.4968, 0.1672, 0.4968, 0.1672, 0.4968, 0.1672, 0.4968, 0.1672, 0.4968, 0.1672, 0.4968, 0.1672, 0.4968, 0.1672, 0.4968, 0.1672, 0.4968, 0.1672, 0.4968, 0.1672, 0.4968, 0.1672, 0.4968, 0.1672, 0.4968, 0.1672, 0.4968, 0.1672, 0.4968, 0.1672, 0.4968, 0.1672, 0.4968, 0.1672, 0.4968, 0.1672, 0.4968, 0.1672, 0.4968, 0.1672, 0.4968, 0.1672, 0.4968, 0.1672, 0.4968, 0.1672, 0.4968, 0.1672, 0.4968, 0.1672, 0.4968, 0.1672, 0.4968, 0.1672, 0.4968, 0.1672, 0.4968, 0.1672, 0.4968, 0.1672, 0.4968, 0.1672, 0.4968, 0.1672, 0.4968, 0.1672, 0.4968, 0.1672, 0.4968, 0.1672, 0.4968, 0.1672, 0.4968, 0.1672, 0.4968, 0.1672, 0.4968, 0.1672, 0.4968, 0.1672, 0.4968, 0.1672, 0.4968, 0.1672, 0.4968, 0.1672, 0.4968, 0.1672, 0.4968, 0.1672, 0.4968, 0.1672, 0.4968, 0.1672, 0.4968, 0.1672, 0.4968, 0.1672, 0.4968, 0.1672, 0.4968, 0.1672, 0.4968, 0.1672, 0.4968, 0.1672, 0.4968, 0.1672, 0.4968, 0.1672, 0.4968, 0.1672, 0.4968, 0.1672, 0.4968, 0.1672, 0.4968, 0.1672, 0.4968, 0.1672, 0.4968, 0.1672, 0.4968, 0.1672, 0.4968, 0.1672, 0.4968, 0.1672, 0.4968, 0.1672, 0.4968, 0.1672, 0.4968, 0.1672, 0.4968, 0.1672, 0.4968, 0.1672, 0.4968, 0.1672, 0.4968, 0.1672, 0.4968, 0.1672, 0.4968, 0.1672, 0.4968, 0.1672, 0.4968, 0.1672, 0.4968, 0.1672, 0.4968, 0.1672, 0.4968, 0.1672, 0.4968, 0.1672, 0.4968, 0.1672, 0.4968, 0.1672, 0.4968, 0.1672, 0.4968, 0.1672, 0.4968, 0.1672, 0.4968, 0.1672, 0.4968, 0.1672, 0.4968, 0.1672, 0.4968, 0.1672, 0.4968, 0.1672, 0.4968, 0.1672, 0.4968, 0.1672, 0.4968, 0.1672, 0.4968, 0.1672, 0.4968, 0.1672, 0.4968, 0.1672, 0.4968, 0.1672, 0.4968, 0.1672, 0.4968, 0.1672, 0.4968, 0.1672, 0.4968, 0.1672, 0.4968, 0.1672, 0.4968, 0.1672, 0.4968, 0.1672, 0.4968, 0.1672, 0.4968, 0.1672, 0.4968, 0.1672, 0.4968, 0.1672, 0.4968, 0.1672, 0.4968, 0.1672, 0.4968, 0.1672, 0.4968, 0.1672, 0.4968, 0.1672, 0.4968, 0.1672, 0.4968, 0.1672, 0.4968, 0.1672, 0.4968, 0.1672, 0.4968, 0.1672, 0.4968, 0.1672, 0.4968, 0.1672, 0.4968, 0.1672, 0.4968, 0.1672, 0.4968, 0.1672, 0.4968, 0.1672, 0.4968, 0.1672, 0.4968, 0.1672, 0.4968, 0.1672, 0.4968, 0.1672, 0.4968, 0.1672, 0.4968, 0.1672, 0.4968, 0.1672, 0.4968, 0.1672, 0.4968, 0.1672, 0.4968, 0.1672, 0.4968, 0.1672, 0.4968, 0.1672, 0.4968, 0.1672, 0.4968, 0.1672, 0.4968, 0.1672, 0.4968, 0.1672, 0.4968, 0.1672, 0.4968, 0.1672, 0.4968, 0.1672, 0.4968, 0.1672, 0.4968, 0.1672, 0.4968, 0.1672, 0.4968, 0.1672, 0.4968, 0.1672, 0.4968, 0.1672, 0.4968, 0.1672, 0.4968, 0.1672, 0.4968, 0.1672, 0.4968, 0.1672, 0.4968, 0.1672, 0.4968, 0.1672, 0.4968, 0.1672, 0.4968, 0.1672, 0.4968, 0.1672, 0.4968, 0.1672, 0.4968, 0.1672, 0.4968, 0.1672, 0.4968, 0.1672, 0.4968, 0.1672, 0.4968, 0.1672, 0.4968, 0.1672, 0.4968, 0.1672, 0.4968, 0.1672, 0.4968, 0.1672, 0.4968, 0.1672, 0.4968, 0.1672, 0.4968, 0.1672, 0.4968, 0.1672, 0.4968, 0.1672, 0.4968, 0.1672, 0.4968, 0.1672, 0.4968, 0.1672, 0.4968, 0.1672, 0.4968, 0.1672, 0.4968, 0.1672, 0.4968, 0.1672, 0.4968, 0.1672, 0.4968, 0.1672, 0.4968, 0.1672, 0.4968, 0.1672, 0.4968, 0.1672, 0.4968, 0.1672, 0.4968, 0.1672, 0.4968, 0.1672, 0.4968, 0.1672, 0.4968, 0.1672, 0.4968, 0.1672, 0.4968, 0.1672, 0.4968, 0.1672, 0.4968, 0.1672, 0.4968, 0.1672, 0.4968, 0.1672, 0.4968, 0.1672, 0.4968, 0.1672, 0.4968, 0.1672, 0.4968, 0.1672, 0.4968, 0.1672, 0.4968, 0.1672, 0.4968, 0.1672, 0.4968, 0.1672, 0.4968, 0.1672, 0.4968, 0.1672, 0.4968, 0.1672, 0.4968, 0.1672, 0.4968, 0.1672, 0.4968, 0.1672, 0.4968, 0.1672, 0.4968, 0.1672, 0.4968, 0.1672, 0.4968, 0.1672, 0.4968, 0.1672, 0.4968, 0.1672, 0.4968, 0.1672, 0.4968, 0.1672, 0.4968, 0.1672, 0.4968, 0.1672, 0.4968, 0.1672, 0.4968, 0.1672, 0.4968, 0.1672, 0.4968, 0.1672, 0.4968, 0.1672, 0.4968, 0.1672, 0.4968, 0.1672, 0.4968, 0.1672, 0.4968, 0.1672, 0.4968, 0.1672, 0.4968, 0.1672, 0.4968, 0.1672, 0.4968, 0.1672, 0.4968, 0.1672, 0.4968, 0.1672, 0.4968, 0.1672, 0.4968, 0.1672, 0.4968, 0.1672, 0.4968, 0.1672, 0.4968, 0.1672, 0.4968, 0.1672, 0.4968, 0.1672, 0.4968, 0.1672, 0.4968, 0.1672, 0.4968, 0.1672, 0.4968, 0.1672, 0.4968, 0.1672, 0.4968, 0.1672, 0.4968, 0.1672, 0.4968, 0.1672, 0.4968, 0.1672, 0.4968, 0.1672, 0.4968, 0.1672, 0.4968, 0.1672, 0.4968, 0.1672, 0.4968, 0.1672, 0.4968, 0.1672, 0.4968, 0.1672, 0.4968, 0.1672, 0.4968, 0.1672, 0.4968, 0.1672, 0.4968, 0.1672, 0.4968, 0.1672, 0.4968, 0.1672, 0.4968, 0.1672, 0.4968, 0.1672, 0.4968, 0.1672, 0.4968, 0.1672, 0.4968, 0.1672, 0.4968, 0.1672, 0.4968, 0.1672, 0.4968, 0.1672, 0.4968, 0.1672, 0.4968, 0.1672, 0.4968, 0.1672, 0.4968, 0.1672, 0.4968, 0.1672, 0.4968, 0.1672, 0.4968, 0.1672, 0.4968, 0.1672, 0.4968, 0.1672, 0.4968, 0.1672, 0.4968, 0.1672, 0.4968, 0.1672, 0.4968, 0.1672, 0.4968, 0.1672, 0.4968, 0.1672, 0.4968, 0.1672, 0.4968, 0.1672, 0.4968, 0.1672, 0.4968, 0.1672, 0.4968, 0.1672, 0.4968, 0.1672, 0.4968, 0.1672, 0.4968, 0.1672, 0.4968, 0.1672, 0.4968, 0.1672, 0.4968, 0.1672, 0.4968, 0.1672, 0.4968, 0.1672, 0.4968, 0.1672, 0.4968, 0.1672, 0.4968, 0.1672, 0.4968, 0.1672, 0.4968, 0.1672, 0.4968, 0.1672, 0.4968, 0.1672, 0.4968, 0.1672, 0.4968, 0.1672, 0.4968, 0.1672, 0.4968, 0.1672, 0.4968, 0.1672, 0.4968, 0.1672, 0.4968, 0.1672, 0.4968, 0.1672, 0.4968, 0.1672, 0.4968, 0.1672, 0.4968, 0.1672, 0.4968, 0.1672, 0.4968, 0.1672, 0.4968, 0.1672, 0.4968, 0.1672, 0.4968, 0.1672, 0.4968, 0.1672, 0.4968, 0.1672, 0.4968, 0.1672, 0.4968, 0.1672, 0.4968, 0.1672, 0.4968, 0.1672, 0.4968, 0.1672, 0.4968, 0.1672, 0.4968, 0.1672, 0.4968, 0.1672, 0.4968, 0.1672, 0.4968, 0.1672, 0.4968, 0.1672, 0.4968, 0.1672, 0.4968, 0.1672, 0.4968, 0.1672, 0.4968, 0.1672, 0.4968, 0.1672, 0.4968, 0.1672, 0.4968, 0.1672, 0.4968, 0.1672, 0.4968, 0.1672, 0.4968, 0.1672, 0.4968, 0.1672, 0.4968, 0.1672, 0.4968, 0.1672, 0.4968, 0.1672, 0.4968, 0.1672, 0.4968, 0.1672, 0.4968, 0.1672, 0.4968, 0.1672, 0.4968, 0.1672, 0.4968, 0.1672, 0.4968, 0.1672, 0.4968, 0.1672, 0.4968, 0.1672, 0.4968, 0.1672, 0.4968, 0.1672, 0.4968, 0.1672, 0.4968, 0.1672, 0.4968, 0.1672, 0.4968, 0.1672, 0.4968, 0.1672, 0.4968, 0.1672, 0.4968, 0.1672, 0.4968, 0.1672, 0.4968, 0.1672, 0.4968, 0.1672, 0.4968, 0.1672, 0.4968, 0.1672, 0.4968, 0.1672, 0.4968, 0.1672, 0.4968, 0.1672, 0.4968, 0.1672, 0.4968, 0.1672, 0.4968, 0.1672, 0.4968, 0.1672, 0.4968, 0.1672, 0.4968, 0.1672, 0.4968, 0.1672, 0.4968, 0.1672, 0.4968, 0.1672, 0.4968, 0.1672, 0.4968, 0.1672, 0.4968, 0.1672, 0.4968, 0.1672, 0.4968, 0.1672, 0.4968, 0.1672, 0.4968, 0.1672, 0.4968, 0.1672, 0.4968, 0.1672, 0.4968, 0.1672, 0.4968, 0.1672, 0.4968, 0.1672, 0.4968, 0.1672, 0.4968, 0.1672, 0.4968, 0.1672, 0.4968, 0.1672, 0.4968, 0.1672, 0.4968, 0.1672, 0.4968, 0.1672, 0.4968, 0.1672, 0.4968, 0.1672, 0.4968, 0.1672, 0.4968, 0.1672, 0.4968, 0.1672, 0.4968, 0.1672, 0.4968, 0.1672, 0.4968, 0.1672, 0.4968, 0.1672, 0.4968, 0.1672, 0.4968, 0.1672, 0.4968, 0.1672, 0.4968, 0.1672, 0.4968, 0.1672, 0.4968, 0.1672, 0.4968, 0.1672, 0.4968, 0.1672, 0.4968, 0.1672, 0.4968, 0.1672, 0.4968, 0.1672, 0.4968, 0.1672, 0.4968, 0.1672, 0.4968, 0.1672, 0.4968, 0.1672, 0.4968, 0.1672, 0.4968, 0.1672, 0.4968, 0.1672, 0.4968, 0.1672, 0.4968, 0.1672, 0.4968, 0.1672, 0.4968, 0.1672, 0.4968, 0.1672, 0.4968, 0.1672, 0.4968, 0.1672, 0.4968, 0.1672, 0.4968, 0.1672, 0.4968, 0.1672, 0.4968, 0.1672, 0.4968, 0.1672, 0.4968, 0.1672, 0.4968, 0.1672, 0.4968, 0.1672, 0.4968, 0.1672, 0.4968, 0.1672, 0.4968, 0.1672, 0.4968, 0.1672, 0.4968, 0.1672, 0.4968, 0.1672, 0.4968, 0.1672, 0.4968, 0.1672, 0.4968, 0.1672, 0.4968, 0.1672, 0.4968, 0.1672, 0.4968, 0.1672, 0.4968, 0.1672, 0.4968, 0.1672, 0.4968, 0.1672, 0.4968, 0.1672, 0.4968, 0.1672, 0.4968, 0.1672, 0.4968, 0.1672, 0.4968, 0.1672, 0.4968, 0.1672, 0.4968, 0.1672, 0.4968, 0.1672, 0.4968, 0.1672, 0.4968, 0.1672, 0.4968, 0.1672, 0.4968, 0.1672, 0.4968, 0.1672, 0.4968, 0.1672, 0.4968, 0.1672, 0.4968, 0.1672, 0.4968, 0.1672, 0.4968, 0.1672, 0.4968, 0.1672, 0.4968, 0.1672, 0.4968, 0.1672, 0.4968, 0.1672, 0.4968, 0.1672, 0.4968, 0.1672, 0.4968, 0.1672, 0.4968, 0.1672, 0.4968, 0.1672, 0.4968, 0.1672, 0.4968, 0.1672, 0.4968, 0.1672, 0.4968, 0.1672, 0.4968, 0.1672, 0.4968, 0.1672, 0.4968, 0.1672, 0.4968, 0.1672, 0.4968, 0.1672, 0.4968, 0.1672, 0.4968, 0.1672, 0.4968, 0.1672, 0.4968, 0.1672, 0.4968, 0.1672, 0.4968, 0.1672, 0.4968, 0.1672, 0.4968, 0.1672, 0.4968, 0.1672, 0.4968, 0.1672, 0.4968, 0.1672, 0.4968, 0.1672, 0.4968, 0.1672, 0.4968, 0.1672, 0.4968, 0.1672, 0.4968, 0.1672, 0.4968, 0.1672, 0.4968, 0.1672, 0.4968, 0.1672, 0.4968, 0.1672, 0.4968, 0.1672, 0.4968, 0.1672, 0.4968, 0.1672, 0.4968, 0.1672, 0.4968, 0.1672, 0.4968, 0.1672, 0.4968, 0.1672, 0.4968, 0.1672, 0.4968, 0.1672, 0.4968, 0.1672, 0.4968, 0.1672, 0.4968, 0.1672, 0.4968, 0.1672, 0.4968])
me_cube.materials.append(mat_colors)
me_cube.materials.append(mat_colorsemissive)
me_cube.use_remesh_preserve_volume = False
me_cube.use_remesh_preserve_attributes = False
me_cube.use_mirror_vertex_groups = False
me_cube.update()

# ---- objects
ob_cake = bpy.data.objects.new('Cake', me_cube)

# ---- transforms, parenting, visibility, modifiers, constraints
ob_cake.location = (0.0, 0.0, 0.0)
ob_cake.lock_rotations_4d = False
ob_cake.empty_display_type = 'ARROWS'
ob_cake.lineart.crease_threshold = 0.0

# ---- collection membership
col_collection.objects.link(ob_cake)

# ---- scene / render settings (as saved in the file)
scene.frame_start = 1; scene.frame_end = 250; scene.frame_set(0)
scene.render.engine = 'CYCLES'
scene.render.image_settings.file_format = 'FFMPEG'
scene.render.image_settings.color_mode = 'RGB'
scene.cycles.use_denoising = False
scene.cycles.samples = 128
scene.cycles.sampling_pattern = 'TABULATED_SOBOL'
scene.cycles.use_light_tree = False
scene.cycles.max_bounces = 4
scene.cycles.diffuse_bounces = 2
scene.cycles.transmission_bounces = 4
scene.cycles.volume_bounces = 2
scene.cycles.transparent_max_bounces = 4
scene.view_settings.view_transform = 'Filmic'
bpy.context.view_layer.update()

# ---- added for rendering (the .blend has no active camera and no usable light): camera, sun
cam_auto = bpy.data.cameras.new('AutoCamera')
cam_auto.lens = 50.0
cam_auto.sensor_width = 36.0
cam_auto.clip_end = 1000.0
ob_auto_camera = bpy.data.objects.new('AutoCamera', cam_auto)
scene.collection.objects.link(ob_auto_camera)
ob_auto_camera.location = (1.83175, -2.1981, 1.65814)
ob_auto_camera.rotation_euler = (1.09748, -7.21219e-08, 0.694738)
scene.camera = ob_auto_camera
light_auto_sun = bpy.data.lights.new('AutoSun', 'SUN')
light_auto_sun.energy = 3.0
light_auto_sun.angle = 0.0523599
ob_auto_sun = bpy.data.objects.new('AutoSun', light_auto_sun)
scene.collection.objects.link(ob_auto_sun)
ob_auto_sun.rotation_euler = (0.872665, 0.174533, 0.523599)
bpy.context.view_layer.update()
